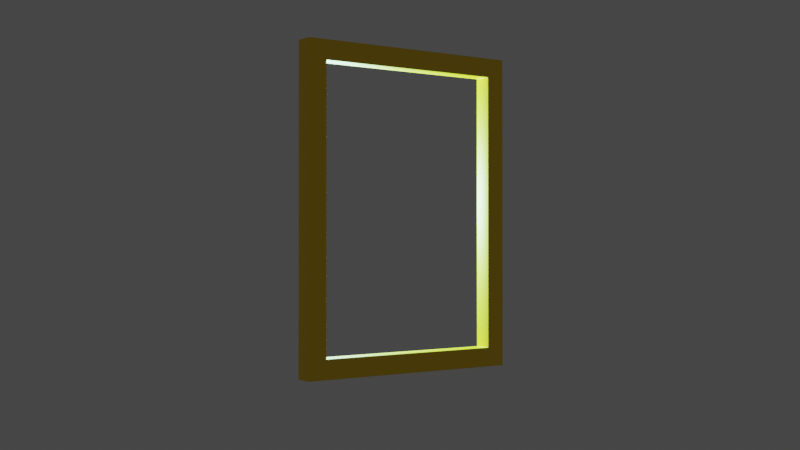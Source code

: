 # Source: ng_portal_02.blend  (saved by Blender 2.81.16; exported with 4.5.12 LTS)
import bpy
from mathutils import Matrix  # noqa: F401  (used for matrix-valued properties, if any)

bpy.ops.wm.read_factory_settings(use_empty=True)
scene = bpy.context.scene
scene.name = 'Scene'

# ---- collections
col_collection = bpy.data.collections.new('Collection'); scene.collection.children.link(col_collection)
col_collection_2 = bpy.data.collections.new('Collection 2'); scene.collection.children.link(col_collection_2)

# ---- images (referenced by path relative to the original .blend; pixels are not part of the script)
import os
ASSET_DIR = os.environ.get("B2B_ASSET_DIR", "")  # directory of the original .blend (textures are referenced by path, not embedded)
HERE = os.path.dirname(os.path.abspath(__file__))  # packed textures are extracted next to this script under _unpacked/

def load_image(name, relpath, width, height, colorspace="sRGB"):
    """Load a texture the original file referenced (path relative to the .blend, or extracted next to this script)."""
    p = next((c for c in (os.path.join(HERE, relpath), os.path.join(ASSET_DIR, relpath)) if relpath and os.path.exists(c)), "")
    if p:
        img = bpy.data.images.load(p, check_existing=True)
        img.name = name
    else:  # same state as the original file: an image datablock whose file is absent (Cycles renders it pink)
        img = bpy.data.images.new(name, width, height)
        img.source = "FILE"
        img.filepath = "//" + (relpath or name)
    img.colorspace_settings.name = colorspace
    return img
img_cabo_girao12_jpg = load_image('cabo-girao12.jpg', 'cabo-girao12.jpg', 1024, 1024, 'sRGB')
img_cabo_girao22_jpg = load_image('cabo-girao22.jpg', 'cabo-girao22.jpg', 1024, 1024, 'sRGB')
img_cabo_girao11_jpg = load_image('cabo-girao11.jpg', 'cabo-girao11.jpg', 1024, 1024, 'sRGB')
img_cabo_girao21_jpg = load_image('cabo-girao21.jpg', 'cabo-girao21.jpg', 1024, 1024, 'sRGB')

# ---- materials (node trees are filled in below, after node groups)
mat_12 = bpy.data.materials.new('12')
mat_12.use_transparent_shadow = False
mat_border = bpy.data.materials.new('border')
mat_border.use_transparent_shadow = False
mat_22 = bpy.data.materials.new('22')
mat_22.use_transparent_shadow = False
mat_11 = bpy.data.materials.new('11')
mat_11.use_transparent_shadow = False
mat_21 = bpy.data.materials.new('21')
mat_21.use_transparent_shadow = False

# ---- node groups
ng_auto_smooth = bpy.data.node_groups.new('Auto Smooth', 'GeometryNodeTree')
_s = ng_auto_smooth.interface.new_socket(name='Geometry', in_out='OUTPUT', socket_type='NodeSocketGeometry')
_s = ng_auto_smooth.interface.new_socket(name='Geometry', in_out='INPUT', socket_type='NodeSocketGeometry')
_s = ng_auto_smooth.interface.new_socket(name='Angle', in_out='INPUT', socket_type='NodeSocketFloat')
_s.subtype = 'ANGLE'
_s.min_value = 0.0
_s.max_value = 3.142
ng_auto_smooth.is_modifier = True
_N = ng_auto_smooth.nodes; _L = ng_auto_smooth.links
n0 = _N.new('NodeGroupOutput'); n0.name = 'Group Output'; n0.location = (480, -100)
n1 = _N.new('NodeGroupInput'); n1.name = 'Group Input'; n1.location = (-420, -300)
n2 = _N.new('NodeGroupInput'); n2.name = 'Group Input.001'; n2.location = (-60, -100)
n3 = _N.new('GeometryNodeSetShadeSmooth'); n3.name = 'Set Shade Smooth'; n3.location = (120, -100)
n3.domain = 'EDGE'
n4 = _N.new('GeometryNodeSetShadeSmooth'); n4.name = 'Set Shade Smooth.001'; n4.location = (300, -100)
n5 = _N.new('GeometryNodeInputMeshEdgeAngle'); n5.name = 'Edge Angle'; n5.location = (-420, -220)
n6 = _N.new('GeometryNodeInputEdgeSmooth'); n6.name = 'Is Edge Smooth'; n6.location = (-60, -160)
n7 = _N.new('GeometryNodeInputShadeSmooth'); n7.name = 'Is Face Smooth'; n7.location = (-240, -340)
n8 = _N.new('FunctionNodeBooleanMath'); n8.name = 'Boolean Math'; n8.location = (-60, -220)
n9 = _N.new('FunctionNodeCompare'); n9.name = 'Compare'; n9.location = (-240, -180)
n9.operation = 'LESS_EQUAL'
_L.new(n5.outputs[0], n9.inputs[0])
_L.new(n4.outputs[0], n0.inputs[0])
_L.new(n1.outputs[1], n9.inputs[1])
_L.new(n9.outputs[0], n8.inputs[0])
_L.new(n7.outputs[0], n8.inputs[1])
_L.new(n2.outputs[0], n3.inputs[0])
_L.new(n6.outputs[0], n3.inputs[1])
_L.new(n3.outputs[0], n4.inputs[0])
_L.new(n8.outputs[0], n3.inputs[2])
n0.is_active_output = True

# ---- material node trees
mat_12.use_nodes = True; mat_12.node_tree.nodes.clear()
_N = mat_12.node_tree.nodes; _L = mat_12.node_tree.links
n0 = _N.new('ShaderNodeOutputMaterial'); n0.name = 'Material Output'; n0.location = (300, 300)
n1 = _N.new('ShaderNodeBsdfPrincipled'); n1.name = 'Principled BSDF'; n1.location = (-40, 292)
n1.distribution = 'GGX'
n1.subsurface_method = 'BURLEY'
n1.inputs[3].default_value = 1.45
n1.inputs[27].default_value = (0.0, 0.0, 0.0, 1.0)
n1.inputs[28].default_value = 1.0
n2 = _N.new('ShaderNodeTexImage'); n2.name = 'Image Texture'; n2.location = (-599, 219)
n2.width = 306
n2.image = img_cabo_girao12_jpg
_L.new(n1.outputs[0], n0.inputs[0])
_L.new(n2.outputs[0], n1.inputs[0])
n0.is_active_output = True
mat_border.use_nodes = True; mat_border.node_tree.nodes.clear()
_N = mat_border.node_tree.nodes; _L = mat_border.node_tree.links
n0 = _N.new('ShaderNodeOutputMaterial'); n0.name = 'Material Output'; n0.location = (300, 300)
n1 = _N.new('ShaderNodeBsdfPrincipled'); n1.name = 'Principled BSDF'; n1.location = (10, 300)
n1.distribution = 'GGX'
n1.subsurface_method = 'BURLEY'
n1.inputs[0].default_value = (1.0, 0.6654, 0.01161, 1.0)
n1.inputs[3].default_value = 1.45
n1.inputs[27].default_value = (0.0, 0.0, 0.0, 1.0)
n1.inputs[28].default_value = 1.0
_L.new(n1.outputs[0], n0.inputs[0])
n0.is_active_output = True
mat_22.use_nodes = True; mat_22.node_tree.nodes.clear()
_N = mat_22.node_tree.nodes; _L = mat_22.node_tree.links
n0 = _N.new('ShaderNodeOutputMaterial'); n0.name = 'Material Output'; n0.location = (300, 300)
n1 = _N.new('ShaderNodeBsdfPrincipled'); n1.name = 'Principled BSDF'; n1.location = (-40, 292)
n1.distribution = 'GGX'
n1.subsurface_method = 'BURLEY'
n1.inputs[3].default_value = 1.45
n1.inputs[27].default_value = (0.0, 0.0, 0.0, 1.0)
n1.inputs[28].default_value = 1.0
n2 = _N.new('ShaderNodeTexImage'); n2.name = 'Image Texture'; n2.location = (-497, 225)
n2.image = img_cabo_girao22_jpg
_L.new(n1.outputs[0], n0.inputs[0])
_L.new(n2.outputs[0], n1.inputs[0])
n0.is_active_output = True
mat_11.use_nodes = True; mat_11.node_tree.nodes.clear()
_N = mat_11.node_tree.nodes; _L = mat_11.node_tree.links
n0 = _N.new('ShaderNodeOutputMaterial'); n0.name = 'Material Output'; n0.location = (300, 300)
n1 = _N.new('ShaderNodeBsdfPrincipled'); n1.name = 'Principled BSDF'; n1.location = (-40, 292)
n1.distribution = 'GGX'
n1.subsurface_method = 'BURLEY'
n1.inputs[3].default_value = 1.45
n1.inputs[27].default_value = (0.0, 0.0, 0.0, 1.0)
n1.inputs[28].default_value = 1.0
n2 = _N.new('ShaderNodeTexImage'); n2.name = 'Image Texture'; n2.location = (-530, 189)
n2.label = 'cabo-girao11.jpg'
n2.hide = True
n2.image = img_cabo_girao11_jpg
n3 = _N.new('ShaderNodeTexCoord'); n3.name = 'Texture Coordinate'; n3.location = (-1030, 298)
n4 = _N.new('ShaderNodeMapping'); n4.name = 'Mapping'; n4.location = (-820, 315)
n4.width = 240
_L.new(n1.outputs[0], n0.inputs[0])
_L.new(n2.outputs[0], n1.inputs[0])
_L.new(n4.outputs[0], n2.inputs[0])
_L.new(n3.outputs[2], n4.inputs[0])
n0.is_active_output = True
mat_21.use_nodes = True; mat_21.node_tree.nodes.clear()
_N = mat_21.node_tree.nodes; _L = mat_21.node_tree.links
n0 = _N.new('ShaderNodeOutputMaterial'); n0.name = 'Material Output'; n0.location = (300, 300)
n1 = _N.new('ShaderNodeBsdfPrincipled'); n1.name = 'Principled BSDF'; n1.location = (-40, 292)
n1.distribution = 'GGX'
n1.subsurface_method = 'BURLEY'
n1.inputs[3].default_value = 1.45
n1.inputs[27].default_value = (0.0, 0.0, 0.0, 1.0)
n1.inputs[28].default_value = 1.0
n2 = _N.new('ShaderNodeTexImage'); n2.name = 'Image Texture'; n2.location = (-497, 225)
n2.image = img_cabo_girao21_jpg
_L.new(n1.outputs[0], n0.inputs[0])
_L.new(n2.outputs[0], n1.inputs[0])
n0.is_active_output = True

# ---- world
world_world = bpy.data.worlds.new('World'); scene.world = world_world
world_world.use_nodes = True; world_world.node_tree.nodes.clear()
_N = world_world.node_tree.nodes; _L = world_world.node_tree.links
n0 = _N.new('ShaderNodeOutputWorld'); n0.name = 'World Output'; n0.location = (300, 300)
n1 = _N.new('ShaderNodeBackground'); n1.name = 'Background'; n1.location = (10, 300)
n1.inputs[0].default_value = (0.05088, 0.05088, 0.05088, 1.0)
_L.new(n1.outputs[0], n0.inputs[0])
n0.is_active_output = True
world_world.color = (0.05088, 0.05088, 0.05088)
world_world.use_sun_shadow = False
world_world.sun_shadow_jitter_overblur = 0.0

# ---- cameras
cam_camera = bpy.data.cameras.new('Camera')

# ---- lights
light_point = bpy.data.lights.new('Point', 'POINT')
light_point.color = (0.4006, 0.943, 1.0)
light_point.transmission_factor = 0.0
light_point.energy = 444.8
light_point.shadow_soft_size = 0.25
light_point.shadow_maximum_resolution = 0.006
light_point.use_absolute_resolution = True

# ---- meshes
me_sphere = bpy.data.meshes.new('Sphere')
me_sphere.from_pydata([(0.0, 2.926, 14.71), (0.0, 5.74, 13.86), (0.0, 8.334, 12.47), (0.0, 10.61, 10.61), (0.0, 12.47, 8.334), (0.0, 13.86, 5.74), (0.0, 14.71, 2.926), (-3.456e-06, -8.344e-06, 15.0), (-2.926, -4.676e-06, 14.71), (-5.74, -4.229e-06, 13.86), (-8.334, -4.229e-06, 12.47), (-10.61, -2.776e-06, 10.61), (-12.47, -2.106e-06, 8.334), (-13.86, -4.788e-06, 5.74), (-14.71, -1.435e-06, 2.926), (-2.87, 0.5709, 14.71), (-5.63, 1.12, 13.86), (-8.173, 1.626, 12.47), (-10.4, 2.069, 10.61), (-12.23, 2.433, 8.334), (-13.59, 2.704, 5.74), (-14.43, 2.87, 2.926), (-2.704, 1.12, 14.71), (-5.303, 2.197, 13.86), (-7.699, 3.189, 12.47), (-9.799, 4.059, 10.61), (-11.52, 4.773, 8.334), (-12.8, 5.303, 5.74), (-13.59, 5.63, 2.926), (-2.433, 1.626, 14.71), (-4.773, 3.189, 13.86), (-6.929, 4.63, 12.47), (-8.819, 5.893, 10.61), (-10.37, 6.929, 8.334), (-11.52, 7.699, 5.74), (-12.23, 8.173, 2.926), (-2.069, 2.069, 14.71), (-4.059, 4.059, 13.86), (-5.893, 5.893, 12.47), (-7.5, 7.5, 10.61), (-8.819, 8.819, 8.334), (-9.799, 9.799, 5.74), (-10.4, 10.4, 2.926), (-1.626, 2.433, 14.71), (-3.189, 4.773, 13.86), (-4.63, 6.929, 12.47), (-5.893, 8.819, 10.61), (-6.929, 10.37, 8.334), (-7.699, 11.52, 5.74), (-8.173, 12.23, 2.926), (-1.12, 2.704, 14.71), (-2.197, 5.303, 13.86), (-3.189, 7.699, 12.47), (-4.059, 9.799, 10.61), (-4.773, 11.52, 8.334), (-5.303, 12.8, 5.74), (-5.63, 13.59, 2.926), (-0.5709, 2.87, 14.71), (-1.12, 5.63, 13.86), (-1.626, 8.173, 12.47), (-2.069, 10.4, 10.61), (-2.433, 12.23, 8.334), (-2.704, 13.59, 5.74), (-2.87, 14.43, 2.926), (-15.0, -2.106e-06, 1.132e-06), (-14.71, 2.926, 1.132e-06), (-13.86, 5.74, 1.132e-06), (-12.47, 8.334, 1.132e-06), (-10.61, 10.61, 1.132e-06), (-8.334, 12.47, 1.132e-06), (-5.74, 13.86, 1.132e-06), (-2.926, 14.71, 1.132e-06), (0.0, 15.0, 1.132e-06)], [], [(11, 18, 17, 10), (12, 19, 18, 11), (13, 20, 19, 12), (14, 21, 20, 13), (64, 65, 21, 14), (8, 15, 7), (9, 16, 15, 8), (10, 17, 16, 9), (65, 66, 28, 21), (15, 22, 7), (16, 23, 22, 15), (17, 24, 23, 16), (18, 25, 24, 17), (19, 26, 25, 18), (20, 27, 26, 19), (21, 28, 27, 20), (26, 33, 32, 25), (27, 34, 33, 26), (28, 35, 34, 27), (66, 67, 35, 28), (22, 29, 7), (23, 30, 29, 22), (24, 31, 30, 23), (25, 32, 31, 24), (29, 36, 7), (30, 37, 36, 29), (31, 38, 37, 30), (32, 39, 38, 31), (33, 40, 39, 32), (34, 41, 40, 33), (35, 42, 41, 34), (67, 68, 42, 35), (40, 47, 46, 39), (41, 48, 47, 40), (42, 49, 48, 41), (68, 69, 49, 42), (36, 43, 7), (37, 44, 43, 36), (38, 45, 44, 37), (39, 46, 45, 38), (44, 51, 50, 43), (45, 52, 51, 44), (46, 53, 52, 45), (47, 54, 53, 46), (48, 55, 54, 47), (49, 56, 55, 48), (69, 70, 56, 49), (43, 50, 7), (55, 62, 61, 54), (56, 63, 62, 55), (70, 71, 63, 56), (50, 57, 7), (51, 58, 57, 50), (52, 59, 58, 51), (53, 60, 59, 52), (54, 61, 60, 53), (58, 1, 0, 57), (59, 2, 1, 58), (60, 3, 2, 59), (61, 4, 3, 60), (62, 5, 4, 61), (63, 6, 5, 62), (71, 72, 6, 63), (57, 0, 7)])
me_sphere.polygons.foreach_set('use_smooth', [True] * 64)
_uv = me_sphere.uv_layers.new(name='UVMap')
_uv.uv.foreach_set('vector', [1.0, 0.5, 0.9375, 0.5, 0.9375, 0.625, 1.0, 0.625, 1.0, 0.375, 0.9375, 0.375, 0.9375, 0.5, 1.0, 0.5, 1.0, 0.25, 0.9375, 0.25, 0.9375, 0.375, 1.0, 0.375, 1.0, 0.125, 0.9375, 0.125, 0.9375, 0.25, 1.0, 0.25, 1.0, 0.0, 0.9375, 0.0, 0.9375, 0.125, 1.0, 0.125, 1.0, 0.875, 0.9375, 0.875, 0.9688, 1.0, 1.0, 0.75, 0.9375, 0.75, 0.9375, 0.875, 1.0, 0.875, 1.0, 0.625, 0.9375, 0.625, 0.9375, 0.75, 1.0, 0.75, 0.9375, 0.0, 0.875, 0.0, 0.875, 0.125, 0.9375, 0.125, 0.9375, 0.875, 0.875, 0.875, 0.9063, 1.0, 0.9375, 0.75, 0.875, 0.75, 0.875, 0.875, 0.9375, 0.875, 0.9375, 0.625, 0.875, 0.625, 0.875, 0.75, 0.9375, 0.75, 0.9375, 0.5, 0.875, 0.5, 0.875, 0.625, 0.9375, 0.625, 0.9375, 0.375, 0.875, 0.375, 0.875, 0.5, 0.9375, 0.5, 0.9375, 0.25, 0.875, 0.25, 0.875, 0.375, 0.9375, 0.375, 0.9375, 0.125, 0.875, 0.125, 0.875, 0.25, 0.9375, 0.25, 0.875, 0.375, 0.8125, 0.375, 0.8125, 0.5, 0.875, 0.5, 0.875, 0.25, 0.8125, 0.25, 0.8125, 0.375, 0.875, 0.375, 0.875, 0.125, 0.8125, 0.125, 0.8125, 0.25, 0.875, 0.25, 0.875, 0.0, 0.8125, 0.0, 0.8125, 0.125, 0.875, 0.125, 0.875, 0.875, 0.8125, 0.875, 0.8438, 1.0, 0.875, 0.75, 0.8125, 0.75, 0.8125, 0.875, 0.875, 0.875, 0.875, 0.625, 0.8125, 0.625, 0.8125, 0.75, 0.875, 0.75, 0.875, 0.5, 0.8125, 0.5, 0.8125, 0.625, 0.875, 0.625, 0.8125, 0.875, 0.75, 0.875, 0.7813, 1.0, 0.8125, 0.75, 0.75, 0.75, 0.75, 0.875, 0.8125, 0.875, 0.8125, 0.625, 0.75, 0.625, 0.75, 0.75, 0.8125, 0.75, 0.8125, 0.5, 0.75, 0.5, 0.75, 0.625, 0.8125, 0.625, 0.8125, 0.375, 0.75, 0.375, 0.75, 0.5, 0.8125, 0.5, 0.8125, 0.25, 0.75, 0.25, 0.75, 0.375, 0.8125, 0.375, 0.8125, 0.125, 0.75, 0.125, 0.75, 0.25, 0.8125, 0.25, 0.8125, 0.0, 0.75, 0.0, 0.75, 0.125, 0.8125, 0.125, 0.75, 0.375, 0.6875, 0.375, 0.6875, 0.5, 0.75, 0.5, 0.75, 0.25, 0.6875, 0.25, 0.6875, 0.375, 0.75, 0.375, 0.75, 0.125, 0.6875, 0.125, 0.6875, 0.25, 0.75, 0.25, 0.75, 0.0, 0.6875, 0.0, 0.6875, 0.125, 0.75, 0.125, 0.75, 0.875, 0.6875, 0.875, 0.7188, 1.0, 0.75, 0.75, 0.6875, 0.75, 0.6875, 0.875, 0.75, 0.875, 0.75, 0.625, 0.6875, 0.625, 0.6875, 0.75, 0.75, 0.75, 0.75, 0.5, 0.6875, 0.5, 0.6875, 0.625, 0.75, 0.625, 0.6875, 0.75, 0.625, 0.75, 0.625, 0.875, 0.6875, 0.875, 0.6875, 0.625, 0.625, 0.625, 0.625, 0.75, 0.6875, 0.75, 0.6875, 0.5, 0.625, 0.5, 0.625, 0.625, 0.6875, 0.625, 0.6875, 0.375, 0.625, 0.375, 0.625, 0.5, 0.6875, 0.5, 0.6875, 0.25, 0.625, 0.25, 0.625, 0.375, 0.6875, 0.375, 0.6875, 0.125, 0.625, 0.125, 0.625, 0.25, 0.6875, 0.25, 0.6875, 0.0, 0.625, 0.0, 0.625, 0.125, 0.6875, 0.125, 0.6875, 0.875, 0.625, 0.875, 0.6563, 1.0, 0.625, 0.25, 0.5625, 0.25, 0.5625, 0.375, 0.625, 0.375, 0.625, 0.125, 0.5625, 0.125, 0.5625, 0.25, 0.625, 0.25, 0.625, 0.0, 0.5625, 0.0, 0.5625, 0.125, 0.625, 0.125, 0.625, 0.875, 0.5625, 0.875, 0.5938, 1.0, 0.625, 0.75, 0.5625, 0.75, 0.5625, 0.875, 0.625, 0.875, 0.625, 0.625, 0.5625, 0.625, 0.5625, 0.75, 0.625, 0.75, 0.625, 0.5, 0.5625, 0.5, 0.5625, 0.625, 0.625, 0.625, 0.625, 0.375, 0.5625, 0.375, 0.5625, 0.5, 0.625, 0.5, 0.5625, 0.75, 0.5, 0.75, 0.5, 0.875, 0.5625, 0.875, 0.5625, 0.625, 0.5, 0.625, 0.5, 0.75, 0.5625, 0.75, 0.5625, 0.5, 0.5, 0.5, 0.5, 0.625, 0.5625, 0.625, 0.5625, 0.375, 0.5, 0.375, 0.5, 0.5, 0.5625, 0.5, 0.5625, 0.25, 0.5, 0.25, 0.5, 0.375, 0.5625, 0.375, 0.5625, 0.125, 0.5, 0.125, 0.5, 0.25, 0.5625, 0.25, 0.5625, 0.0, 0.5, 0.0, 0.5, 0.125, 0.5625, 0.125, 0.5625, 0.875, 0.5, 0.875, 0.5313, 1.0])
me_sphere.materials.append(mat_12)
me_sphere.use_remesh_fix_poles = True
me_sphere.use_remesh_preserve_attributes = False
me_sphere.use_mirror_vertex_groups = False
me_sphere.update()
me_cube_000 = bpy.data.meshes.new('Cube.000')
me_cube_000.from_pydata([(-0.7344, 0.002292, 0.104), (-0.7344, 0.002292, 2.095), (0.7344, 0.002292, 0.104), (0.7344, 0.002292, 2.095), (-0.7344, -6.054, 0.104), (-0.7344, -6.054, 2.095), (0.7344, -6.054, 0.104), (0.7344, -6.054, 2.095)], [], [(2, 0, 4, 6), (1, 5, 4, 0), (1, 3, 7, 5), (2, 6, 7, 3), (4, 5, 7, 6)])
_uv = me_cube_000.uv_layers.new(name='UVMap')
_uv.uv.foreach_set('vector', [0.0, 0.0, 0.0, 0.0, 0.0, 0.0, 0.0, 0.0, 0.0, 0.0, 0.0, 0.0, 0.0, 0.0, 0.0, 0.0, 0.0, 0.0, 0.0, 0.0, 0.0, 0.0, 0.0, 0.0, 0.0, 0.0, 0.0, 0.0, 0.0, 0.0, 0.0, 0.0, 0.0, 0.0, 0.0, 0.0, 0.0, 0.0, 0.0, 0.0])
me_cube_000.materials.append(mat_border)
me_cube_000.use_remesh_fix_poles = True
me_cube_000.use_remesh_preserve_attributes = False
me_cube_000.use_mirror_vertex_groups = False
me_cube_000.update()
me_sphere_001 = bpy.data.meshes.new('Sphere.001')
me_sphere_001.from_pydata([(0.0, 15.0, 1.132e-06), (-2.926, 14.71, 1.132e-06), (0.0, 14.71, -2.926), (-2.87, 14.43, -2.926), (9.535e-07, 13.86, -5.74), (-2.704, 13.59, -5.74), (4.083e-06, 12.47, -8.334), (-2.433, 12.23, -8.334), (2.295e-06, 10.61, -10.61), (-2.069, 10.4, -10.61), (0.0, 8.334, -12.47), (-1.626, 8.173, -12.47), (1.177e-06, 5.74, -13.86), (-1.12, 5.63, -13.86), (2.271e-07, 2.926, -14.71), (-0.5709, 2.87, -14.71), (0.0, -4.888e-06, -15.0), (-2.87, 0.5709, -14.71), (-2.704, 1.12, -14.71), (-2.433, 1.626, -14.71), (-2.069, 2.069, -14.71), (-1.626, 2.433, -14.71), (-1.12, 2.704, -14.71), (-2.926, -4.732e-06, -14.71), (-5.74, -3.782e-06, -13.86), (-5.63, 1.12, -13.86), (-8.334, -3.894e-06, -12.47), (-8.173, 1.626, -12.47), (-10.61, -2.776e-06, -10.61), (-10.4, 2.069, -10.61), (-12.47, -2.106e-06, -8.334), (-12.23, 2.433, -8.334), (-13.86, -4.788e-06, -5.74), (-13.59, 2.704, -5.74), (-14.71, -1.435e-06, -2.926), (-14.43, 2.87, -2.926), (-15.0, -2.106e-06, 1.132e-06), (-14.71, 2.926, 1.132e-06), (-13.86, 5.74, 1.132e-06), (-13.59, 5.63, -2.926), (-12.47, 8.334, 1.132e-06), (-12.23, 8.173, -2.926), (-10.61, 10.61, 1.132e-06), (-10.4, 10.4, -2.926), (-8.334, 12.47, 1.132e-06), (-8.173, 12.23, -2.926), (-5.74, 13.86, 1.132e-06), (-5.63, 13.59, -2.926), (-5.303, 12.8, -5.74), (-4.773, 11.52, -8.334), (-7.699, 11.52, -5.74), (-6.929, 10.37, -8.334), (-9.799, 9.799, -5.74), (-8.819, 8.819, -8.334), (-11.52, 7.699, -5.74), (-10.37, 6.929, -8.334), (-12.8, 5.303, -5.74), (-11.52, 4.773, -8.334), (-9.799, 4.059, -10.61), (-7.699, 3.189, -12.47), (-8.819, 5.893, -10.61), (-6.929, 4.63, -12.47), (-7.5, 7.5, -10.61), (-5.893, 5.893, -12.47), (-5.893, 8.819, -10.61), (-4.63, 6.929, -12.47), (-4.059, 9.799, -10.61), (-3.189, 7.699, -12.47), (-2.197, 5.303, -13.86), (-3.189, 4.773, -13.86), (-4.059, 4.059, -13.86), (-4.773, 3.189, -13.86), (-5.303, 2.197, -13.86)], [], [(3, 2, 0, 1), (5, 4, 2, 3), (7, 6, 4, 5), (9, 8, 6, 7), (11, 10, 8, 9), (13, 12, 10, 11), (15, 14, 12, 13), (16, 14, 15), (16, 18, 17), (16, 17, 23), (16, 19, 18), (16, 20, 19), (16, 21, 20), (16, 22, 21), (16, 15, 22), (23, 17, 25, 24), (24, 25, 27, 26), (26, 27, 29, 28), (28, 29, 31, 30), (30, 31, 33, 32), (32, 33, 35, 34), (34, 35, 37, 36), (35, 39, 38, 37), (39, 41, 40, 38), (41, 43, 42, 40), (43, 45, 44, 42), (45, 47, 46, 44), (47, 3, 1, 46), (48, 5, 3, 47), (50, 48, 47, 45), (49, 7, 5, 48), (51, 49, 48, 50), (52, 50, 45, 43), (53, 51, 50, 52), (54, 52, 43, 41), (55, 53, 52, 54), (56, 54, 41, 39), (57, 55, 54, 56), (33, 56, 39, 35), (31, 57, 56, 33), (58, 60, 55, 57), (29, 58, 57, 31), (59, 61, 60, 58), (27, 59, 58, 29), (60, 62, 53, 55), (61, 63, 62, 60), (62, 64, 51, 53), (63, 65, 64, 62), (64, 66, 49, 51), (65, 67, 66, 64), (66, 9, 7, 49), (67, 11, 9, 66), (68, 13, 11, 67), (69, 68, 67, 65), (22, 15, 13, 68), (21, 22, 68, 69), (70, 69, 65, 63), (20, 21, 69, 70), (71, 70, 63, 61), (19, 20, 70, 71), (72, 71, 61, 59), (18, 19, 71, 72), (25, 72, 59, 27), (17, 18, 72, 25)])
me_sphere_001.polygons.foreach_set('use_smooth', [True] * 64)
_uv = me_sphere_001.uv_layers.new(name='UVMap')
_uv.uv.foreach_set('vector', [0.5625, 0.875, 0.5, 0.875, 0.5, 1.0, 0.5625, 1.0, 0.5625, 0.75, 0.5, 0.75, 0.5, 0.875, 0.5625, 0.875, 0.5625, 0.625, 0.5, 0.625, 0.5, 0.75, 0.5625, 0.75, 0.5625, 0.5, 0.5, 0.5, 0.5, 0.625, 0.5625, 0.625, 0.5625, 0.375, 0.5, 0.375, 0.5, 0.5, 0.5625, 0.5, 0.5625, 0.25, 0.5, 0.25, 0.5, 0.375, 0.5625, 0.375, 0.5625, 0.125, 0.5, 0.125, 0.5, 0.25, 0.5625, 0.25, 0.5312, 0.0, 0.5, 0.125, 0.5625, 0.125, 0.9063, 0.0, 0.875, 0.125, 0.9375, 0.125, 0.9688, 0.0, 0.9375, 0.125, 1.0, 0.125, 0.8438, 0.0, 0.8125, 0.125, 0.875, 0.125, 0.7813, 0.0, 0.75, 0.125, 0.8125, 0.125, 0.7188, 0.0, 0.6875, 0.125, 0.75, 0.125, 0.6563, 0.0, 0.625, 0.125, 0.6875, 0.125, 0.5938, 0.0, 0.5625, 0.125, 0.625, 0.125, 1.0, 0.125, 0.9375, 0.125, 0.9375, 0.25, 1.0, 0.25, 1.0, 0.25, 0.9375, 0.25, 0.9375, 0.375, 1.0, 0.375, 1.0, 0.375, 0.9375, 0.375, 0.9375, 0.5, 1.0, 0.5, 1.0, 0.5, 0.9375, 0.5, 0.9375, 0.625, 1.0, 0.625, 1.0, 0.625, 0.9375, 0.625, 0.9375, 0.75, 1.0, 0.75, 1.0, 0.75, 0.9375, 0.75, 0.9375, 0.875, 1.0, 0.875, 1.0, 0.875, 0.9375, 0.875, 0.9375, 1.0, 1.0, 1.0, 0.9375, 0.875, 0.875, 0.875, 0.875, 1.0, 0.9375, 1.0, 0.875, 0.875, 0.8125, 0.875, 0.8125, 1.0, 0.875, 1.0, 0.8125, 0.875, 0.75, 0.875, 0.75, 1.0, 0.8125, 1.0, 0.75, 0.875, 0.6875, 0.875, 0.6875, 1.0, 0.75, 1.0, 0.6875, 0.875, 0.625, 0.875, 0.625, 1.0, 0.6875, 1.0, 0.625, 0.875, 0.5625, 0.875, 0.5625, 1.0, 0.625, 1.0, 0.625, 0.75, 0.5625, 0.75, 0.5625, 0.875, 0.625, 0.875, 0.6875, 0.75, 0.625, 0.75, 0.625, 0.875, 0.6875, 0.875, 0.625, 0.625, 0.5625, 0.625, 0.5625, 0.75, 0.625, 0.75, 0.6875, 0.625, 0.625, 0.625, 0.625, 0.75, 0.6875, 0.75, 0.75, 0.75, 0.6875, 0.75, 0.6875, 0.875, 0.75, 0.875, 0.75, 0.625, 0.6875, 0.625, 0.6875, 0.75, 0.75, 0.75, 0.8125, 0.75, 0.75, 0.75, 0.75, 0.875, 0.8125, 0.875, 0.8125, 0.625, 0.75, 0.625, 0.75, 0.75, 0.8125, 0.75, 0.875, 0.75, 0.8125, 0.75, 0.8125, 0.875, 0.875, 0.875, 0.875, 0.625, 0.8125, 0.625, 0.8125, 0.75, 0.875, 0.75, 0.9375, 0.75, 0.875, 0.75, 0.875, 0.875, 0.9375, 0.875, 0.9375, 0.625, 0.875, 0.625, 0.875, 0.75, 0.9375, 0.75, 0.875, 0.5, 0.8125, 0.5, 0.8125, 0.625, 0.875, 0.625, 0.9375, 0.5, 0.875, 0.5, 0.875, 0.625, 0.9375, 0.625, 0.875, 0.375, 0.8125, 0.375, 0.8125, 0.5, 0.875, 0.5, 0.9375, 0.375, 0.875, 0.375, 0.875, 0.5, 0.9375, 0.5, 0.8125, 0.5, 0.75, 0.5, 0.75, 0.625, 0.8125, 0.625, 0.8125, 0.375, 0.75, 0.375, 0.75, 0.5, 0.8125, 0.5, 0.75, 0.5, 0.6875, 0.5, 0.6875, 0.625, 0.75, 0.625, 0.75, 0.375, 0.6875, 0.375, 0.6875, 0.5, 0.75, 0.5, 0.6875, 0.5, 0.625, 0.5, 0.625, 0.625, 0.6875, 0.625, 0.6875, 0.375, 0.625, 0.375, 0.625, 0.5, 0.6875, 0.5, 0.625, 0.5, 0.5625, 0.5, 0.5625, 0.625, 0.625, 0.625, 0.625, 0.375, 0.5625, 0.375, 0.5625, 0.5, 0.625, 0.5, 0.625, 0.25, 0.5625, 0.25, 0.5625, 0.375, 0.625, 0.375, 0.6875, 0.25, 0.625, 0.25, 0.625, 0.375, 0.6875, 0.375, 0.625, 0.125, 0.5625, 0.125, 0.5625, 0.25, 0.625, 0.25, 0.6875, 0.125, 0.625, 0.125, 0.625, 0.25, 0.6875, 0.25, 0.75, 0.25, 0.6875, 0.25, 0.6875, 0.375, 0.75, 0.375, 0.75, 0.125, 0.6875, 0.125, 0.6875, 0.25, 0.75, 0.25, 0.8125, 0.25, 0.75, 0.25, 0.75, 0.375, 0.8125, 0.375, 0.8125, 0.125, 0.75, 0.125, 0.75, 0.25, 0.8125, 0.25, 0.875, 0.25, 0.8125, 0.25, 0.8125, 0.375, 0.875, 0.375, 0.875, 0.125, 0.8125, 0.125, 0.8125, 0.25, 0.875, 0.25, 0.9375, 0.25, 0.875, 0.25, 0.875, 0.375, 0.9375, 0.375, 0.9375, 0.125, 0.875, 0.125, 0.875, 0.25, 0.9375, 0.25])
me_sphere_001.materials.append(mat_22)
me_sphere_001.use_remesh_fix_poles = True
me_sphere_001.use_remesh_preserve_attributes = False
me_sphere_001.use_mirror_vertex_groups = False
me_sphere_001.update()
me_sphere_002 = bpy.data.meshes.new('Sphere.002')
me_sphere_002.from_pydata([(0.5709, 2.87, 14.71), (1.12, 5.63, 13.86), (0.0, 2.926, 14.71), (1.12, 2.704, 14.71), (-3.456e-06, -8.344e-06, 15.0), (2.197, 5.303, 13.86), (1.626, 2.433, 14.71), (-3.456e-06, -8.344e-06, 15.0), (2.926, -4.9e-06, 14.71), (2.87, 0.5709, 14.71), (2.704, 1.12, 14.71), (2.433, 1.626, 14.71), (2.069, 2.069, 14.71), (4.059, 4.059, 13.86), (5.893, 5.893, 12.47), (3.189, 4.773, 13.86), (4.773, 3.189, 13.86), (6.929, 4.63, 12.47), (5.303, 2.197, 13.86), (7.699, 3.189, 12.47), (5.63, 1.12, 13.86), (8.173, 1.626, 12.47), (5.74, -4.788e-06, 13.86), (8.334, -4.676e-06, 12.47), (10.61, -4.788e-06, 10.61), (12.47, -5.011e-06, 8.334), (10.4, 2.069, 10.61), (12.23, 2.433, 8.334), (9.799, 4.059, 10.61), (11.52, 4.773, 8.334), (8.819, 5.893, 10.61), (10.37, 6.929, 8.334), (7.5, 7.5, 10.61), (8.819, 8.819, 8.334), (5.893, 8.819, 10.61), (4.63, 6.929, 12.47), (6.929, 10.37, 8.334), (4.059, 9.799, 10.61), (3.189, 7.699, 12.47), (4.773, 11.52, 8.334), (2.069, 10.4, 10.61), (1.626, 8.173, 12.47), (2.433, 12.23, 8.334), (0.0, 10.61, 10.61), (0.0, 12.47, 8.334), (0.0, 8.334, 12.47), (0.0, 5.74, 13.86), (0.0, 13.86, 5.74), (0.0, 14.71, 2.926), (2.704, 13.59, 5.74), (2.87, 14.43, 2.926), (5.303, 12.8, 5.74), (5.63, 13.59, 2.926), (7.699, 11.52, 5.74), (8.173, 12.23, 2.926), (9.799, 9.799, 5.74), (10.4, 10.4, 2.926), (11.52, 7.699, 5.74), (12.23, 8.173, 2.926), (12.8, 5.303, 5.74), (13.59, 5.63, 2.926), (13.59, 2.704, 5.74), (14.43, 2.87, 2.926), (13.86, -4.117e-06, 5.74), (14.71, -5.905e-06, 2.926), (15.0, -5.682e-06, 1.132e-06), (14.71, 2.926, 1.132e-06), (13.86, 5.74, 1.132e-06), (12.47, 8.334, 1.132e-06), (10.61, 10.61, 1.132e-06), (8.334, 12.47, 1.132e-06), (5.74, 13.86, 1.132e-06), (2.926, 14.71, 1.132e-06), (0.0, 15.0, 1.132e-06)], [], [(1, 5, 3, 0), (46, 1, 0, 2), (2, 0, 4), (0, 3, 4), (5, 15, 6, 3), (3, 6, 7), (9, 8, 7), (10, 9, 7), (11, 10, 7), (12, 11, 7), (6, 12, 7), (13, 16, 11, 12), (15, 13, 12, 6), (14, 17, 16, 13), (35, 14, 13, 15), (16, 18, 10, 11), (17, 19, 18, 16), (18, 20, 9, 10), (19, 21, 20, 18), (20, 22, 8, 9), (21, 23, 22, 20), (26, 24, 23, 21), (27, 25, 24, 26), (28, 26, 21, 19), (29, 27, 26, 28), (30, 28, 19, 17), (31, 29, 28, 30), (32, 30, 17, 14), (33, 31, 30, 32), (34, 32, 14, 35), (36, 33, 32, 34), (37, 34, 35, 38), (39, 36, 34, 37), (40, 37, 38, 41), (42, 39, 37, 40), (43, 40, 41, 45), (44, 42, 40, 43), (45, 41, 1, 46), (47, 49, 42, 44), (48, 50, 49, 47), (49, 51, 39, 42), (50, 52, 51, 49), (51, 53, 36, 39), (52, 54, 53, 51), (53, 55, 33, 36), (54, 56, 55, 53), (55, 57, 31, 33), (56, 58, 57, 55), (57, 59, 29, 31), (58, 60, 59, 57), (59, 61, 27, 29), (60, 62, 61, 59), (61, 63, 25, 27), (62, 64, 63, 61), (66, 65, 64, 62), (67, 66, 62, 60), (68, 67, 60, 58), (69, 68, 58, 56), (70, 69, 56, 54), (71, 70, 54, 52), (72, 71, 52, 50), (73, 72, 50, 48), (41, 38, 5, 1), (38, 35, 15, 5)])
me_sphere_002.polygons.foreach_set('use_smooth', [True] * 64)
_uv = me_sphere_002.uv_layers.new(name='UVMap')
_uv.uv.foreach_set('vector', [0.4375, 0.75, 0.375, 0.75, 0.375, 0.875, 0.4375, 0.875, 0.5, 0.75, 0.4375, 0.75, 0.4375, 0.875, 0.5, 0.875, 0.5, 0.875, 0.4375, 0.875, 0.4687, 1.0, 0.4375, 0.875, 0.375, 0.875, 0.4062, 1.0, 0.375, 0.75, 0.3125, 0.75, 0.3125, 0.875, 0.375, 0.875, 0.375, 0.875, 0.3125, 0.875, 0.3437, 1.0, 0.0625, 0.875, -7.153e-07, 0.875, 0.03125, 1.0, 0.125, 0.875, 0.0625, 0.875, 0.09375, 1.0, 0.1875, 0.875, 0.125, 0.875, 0.1562, 1.0, 0.25, 0.875, 0.1875, 0.875, 0.2187, 1.0, 0.3125, 0.875, 0.25, 0.875, 0.2812, 1.0, 0.25, 0.75, 0.1875, 0.75, 0.1875, 0.875, 0.25, 0.875, 0.3125, 0.75, 0.25, 0.75, 0.25, 0.875, 0.3125, 0.875, 0.25, 0.625, 0.1875, 0.625, 0.1875, 0.75, 0.25, 0.75, 0.3125, 0.625, 0.25, 0.625, 0.25, 0.75, 0.3125, 0.75, 0.1875, 0.75, 0.125, 0.75, 0.125, 0.875, 0.1875, 0.875, 0.1875, 0.625, 0.125, 0.625, 0.125, 0.75, 0.1875, 0.75, 0.125, 0.75, 0.0625, 0.75, 0.0625, 0.875, 0.125, 0.875, 0.125, 0.625, 0.0625, 0.625, 0.0625, 0.75, 0.125, 0.75, 0.0625, 0.75, -4.172e-07, 0.75, -7.153e-07, 0.875, 0.0625, 0.875, 0.0625, 0.625, -3.576e-07, 0.625, -4.172e-07, 0.75, 0.0625, 0.75, 0.0625, 0.5, -2.98e-07, 0.5, -3.576e-07, 0.625, 0.0625, 0.625, 0.0625, 0.375, -2.98e-07, 0.375, -2.98e-07, 0.5, 0.0625, 0.5, 0.125, 0.5, 0.0625, 0.5, 0.0625, 0.625, 0.125, 0.625, 0.125, 0.375, 0.0625, 0.375, 0.0625, 0.5, 0.125, 0.5, 0.1875, 0.5, 0.125, 0.5, 0.125, 0.625, 0.1875, 0.625, 0.1875, 0.375, 0.125, 0.375, 0.125, 0.5, 0.1875, 0.5, 0.25, 0.5, 0.1875, 0.5, 0.1875, 0.625, 0.25, 0.625, 0.25, 0.375, 0.1875, 0.375, 0.1875, 0.5, 0.25, 0.5, 0.3125, 0.5, 0.25, 0.5, 0.25, 0.625, 0.3125, 0.625, 0.3125, 0.375, 0.25, 0.375, 0.25, 0.5, 0.3125, 0.5, 0.375, 0.5, 0.3125, 0.5, 0.3125, 0.625, 0.375, 0.625, 0.375, 0.375, 0.3125, 0.375, 0.3125, 0.5, 0.375, 0.5, 0.4375, 0.5, 0.375, 0.5, 0.375, 0.625, 0.4375, 0.625, 0.4375, 0.375, 0.375, 0.375, 0.375, 0.5, 0.4375, 0.5, 0.5, 0.5, 0.4375, 0.5, 0.4375, 0.625, 0.5, 0.625, 0.5, 0.375, 0.4375, 0.375, 0.4375, 0.5, 0.5, 0.5, 0.5, 0.625, 0.4375, 0.625, 0.4375, 0.75, 0.5, 0.75, 0.5, 0.25, 0.4375, 0.25, 0.4375, 0.375, 0.5, 0.375, 0.5, 0.125, 0.4375, 0.125, 0.4375, 0.25, 0.5, 0.25, 0.4375, 0.25, 0.375, 0.25, 0.375, 0.375, 0.4375, 0.375, 0.4375, 0.125, 0.375, 0.125, 0.375, 0.25, 0.4375, 0.25, 0.375, 0.25, 0.3125, 0.25, 0.3125, 0.375, 0.375, 0.375, 0.375, 0.125, 0.3125, 0.125, 0.3125, 0.25, 0.375, 0.25, 0.3125, 0.25, 0.25, 0.25, 0.25, 0.375, 0.3125, 0.375, 0.3125, 0.125, 0.25, 0.125, 0.25, 0.25, 0.3125, 0.25, 0.25, 0.25, 0.1875, 0.25, 0.1875, 0.375, 0.25, 0.375, 0.25, 0.125, 0.1875, 0.125, 0.1875, 0.25, 0.25, 0.25, 0.1875, 0.25, 0.125, 0.25, 0.125, 0.375, 0.1875, 0.375, 0.1875, 0.125, 0.125, 0.125, 0.125, 0.25, 0.1875, 0.25, 0.125, 0.25, 0.0625, 0.25, 0.0625, 0.375, 0.125, 0.375, 0.125, 0.125, 0.0625, 0.125, 0.0625, 0.25, 0.125, 0.25, 0.0625, 0.25, -2.98e-07, 0.25, -2.98e-07, 0.375, 0.0625, 0.375, 0.0625, 0.125, -2.98e-07, 0.125, -2.98e-07, 0.25, 0.0625, 0.25, 0.0625, 0.0, -2.98e-07, 0.0, -2.98e-07, 0.125, 0.0625, 0.125, 0.125, 0.0, 0.0625, 0.0, 0.0625, 0.125, 0.125, 0.125, 0.1875, 0.0, 0.125, 0.0, 0.125, 0.125, 0.1875, 0.125, 0.25, 0.0, 0.1875, 0.0, 0.1875, 0.125, 0.25, 0.125, 0.3125, 0.0, 0.25, 0.0, 0.25, 0.125, 0.3125, 0.125, 0.375, 0.0, 0.3125, 0.0, 0.3125, 0.125, 0.375, 0.125, 0.4375, 0.0, 0.375, 0.0, 0.375, 0.125, 0.4375, 0.125, 0.5, 0.0, 0.4375, 0.0, 0.4375, 0.125, 0.5, 0.125, 0.4375, 0.625, 0.375, 0.625, 0.375, 0.75, 0.4375, 0.75, 0.375, 0.625, 0.3125, 0.625, 0.3125, 0.75, 0.375, 0.75])
me_sphere_002.materials.append(mat_12)
me_sphere_002.use_remesh_fix_poles = True
me_sphere_002.use_remesh_preserve_attributes = False
me_sphere_002.use_mirror_vertex_groups = False
me_sphere_002.update()
me_sphere_003 = bpy.data.meshes.new('Sphere.003')
me_sphere_003.from_pydata([(2.926, 14.71, 1.132e-06), (2.87, 14.43, -2.926), (0.0, 15.0, 1.132e-06), (5.74, 13.86, 1.132e-06), (5.63, 13.59, -2.926), (8.334, 12.47, 1.132e-06), (8.173, 12.23, -2.926), (10.61, 10.61, 1.132e-06), (10.4, 10.4, -2.926), (12.47, 8.334, 1.132e-06), (12.23, 8.173, -2.926), (13.86, 5.74, 1.132e-06), (13.59, 5.63, -2.926), (14.71, 2.926, 1.132e-06), (14.43, 2.87, -2.926), (15.0, -5.682e-06, 1.132e-06), (14.71, -5.905e-06, -2.926), (13.86, -3.447e-06, -5.74), (12.47, -5.011e-06, -8.334), (13.59, 2.704, -5.74), (12.23, 2.433, -8.334), (12.8, 5.303, -5.74), (11.52, 4.773, -8.334), (11.52, 7.699, -5.74), (10.37, 6.929, -8.334), (9.799, 9.799, -5.74), (8.819, 8.819, -8.334), (7.699, 11.52, -5.74), (6.929, 10.37, -8.334), (5.303, 12.8, -5.74), (4.773, 11.52, -8.334), (2.704, 13.59, -5.74), (2.433, 12.23, -8.334), (9.535e-07, 13.86, -5.74), (0.0, 14.71, -2.926), (4.083e-06, 12.47, -8.334), (2.295e-06, 10.61, -10.61), (0.0, 8.334, -12.47), (2.069, 10.4, -10.61), (1.626, 8.173, -12.47), (4.059, 9.799, -10.61), (3.189, 7.699, -12.47), (5.893, 8.819, -10.61), (4.63, 6.929, -12.47), (7.5, 7.5, -10.61), (5.893, 5.893, -12.47), (8.819, 5.893, -10.61), (6.929, 4.63, -12.47), (9.799, 4.059, -10.61), (7.699, 3.189, -12.47), (10.4, 2.069, -10.61), (8.173, 1.626, -12.47), (10.61, -4.788e-06, -10.61), (8.334, -5.123e-06, -12.47), (5.74, -4.564e-06, -13.86), (2.926, -4.62e-06, -14.71), (5.63, 1.12, -13.86), (2.87, 0.5709, -14.71), (5.303, 2.197, -13.86), (2.704, 1.12, -14.71), (4.773, 3.189, -13.86), (2.433, 1.626, -14.71), (4.059, 4.059, -13.86), (2.069, 2.069, -14.71), (3.189, 4.773, -13.86), (1.626, 2.433, -14.71), (2.197, 5.303, -13.86), (1.12, 2.704, -14.71), (1.12, 5.63, -13.86), (0.5709, 2.87, -14.71), (1.177e-06, 5.74, -13.86), (2.271e-07, 2.926, -14.71), (0.0, -4.888e-06, -15.0), (0.0, -4.888e-06, -15.0)], [], [(1, 4, 3, 0), (34, 1, 0, 2), (4, 6, 5, 3), (6, 8, 7, 5), (8, 10, 9, 7), (10, 12, 11, 9), (12, 14, 13, 11), (14, 16, 15, 13), (19, 17, 16, 14), (20, 18, 17, 19), (21, 19, 14, 12), (22, 20, 19, 21), (23, 21, 12, 10), (24, 22, 21, 23), (25, 23, 10, 8), (26, 24, 23, 25), (27, 25, 8, 6), (28, 26, 25, 27), (29, 27, 6, 4), (30, 28, 27, 29), (31, 29, 4, 1), (32, 30, 29, 31), (33, 31, 1, 34), (35, 32, 31, 33), (36, 38, 32, 35), (37, 39, 38, 36), (38, 40, 30, 32), (39, 41, 40, 38), (40, 42, 28, 30), (41, 43, 42, 40), (42, 44, 26, 28), (43, 45, 44, 42), (44, 46, 24, 26), (45, 47, 46, 44), (46, 48, 22, 24), (47, 49, 48, 46), (48, 50, 20, 22), (49, 51, 50, 48), (50, 52, 18, 20), (51, 53, 52, 50), (56, 54, 53, 51), (57, 55, 54, 56), (58, 56, 51, 49), (59, 57, 56, 58), (60, 58, 49, 47), (61, 59, 58, 60), (62, 60, 47, 45), (63, 61, 60, 62), (64, 62, 45, 43), (65, 63, 62, 64), (66, 64, 43, 41), (67, 65, 64, 66), (68, 66, 41, 39), (69, 67, 66, 68), (70, 68, 39, 37), (71, 69, 68, 70), (72, 69, 71), (72, 67, 69), (73, 65, 67), (73, 55, 57), (73, 57, 59), (73, 59, 61), (73, 61, 63), (73, 63, 65)])
me_sphere_003.polygons.foreach_set('use_smooth', [True] * 64)
_uv = me_sphere_003.uv_layers.new(name='UVMap')
_uv.uv.foreach_set('vector', [0.4375, 0.875, 0.375, 0.875, 0.375, 1.0, 0.4375, 1.0, 0.5, 0.875, 0.4375, 0.875, 0.4375, 1.0, 0.5, 1.0, 0.375, 0.875, 0.3125, 0.875, 0.3125, 1.0, 0.375, 1.0, 0.3125, 0.875, 0.25, 0.875, 0.25, 1.0, 0.3125, 1.0, 0.25, 0.875, 0.1875, 0.875, 0.1875, 1.0, 0.25, 1.0, 0.1875, 0.875, 0.125, 0.875, 0.125, 1.0, 0.1875, 1.0, 0.125, 0.875, 0.0625, 0.875, 0.0625, 1.0, 0.125, 1.0, 0.0625, 0.875, -2.98e-07, 0.875, -2.98e-07, 1.0, 0.0625, 1.0, 0.0625, 0.75, -2.384e-07, 0.75, -2.98e-07, 0.875, 0.0625, 0.875, 0.0625, 0.625, -2.98e-07, 0.625, -2.384e-07, 0.75, 0.0625, 0.75, 0.125, 0.75, 0.0625, 0.75, 0.0625, 0.875, 0.125, 0.875, 0.125, 0.625, 0.0625, 0.625, 0.0625, 0.75, 0.125, 0.75, 0.1875, 0.75, 0.125, 0.75, 0.125, 0.875, 0.1875, 0.875, 0.1875, 0.625, 0.125, 0.625, 0.125, 0.75, 0.1875, 0.75, 0.25, 0.75, 0.1875, 0.75, 0.1875, 0.875, 0.25, 0.875, 0.25, 0.625, 0.1875, 0.625, 0.1875, 0.75, 0.25, 0.75, 0.3125, 0.75, 0.25, 0.75, 0.25, 0.875, 0.3125, 0.875, 0.3125, 0.625, 0.25, 0.625, 0.25, 0.75, 0.3125, 0.75, 0.375, 0.75, 0.3125, 0.75, 0.3125, 0.875, 0.375, 0.875, 0.375, 0.625, 0.3125, 0.625, 0.3125, 0.75, 0.375, 0.75, 0.4375, 0.75, 0.375, 0.75, 0.375, 0.875, 0.4375, 0.875, 0.4375, 0.625, 0.375, 0.625, 0.375, 0.75, 0.4375, 0.75, 0.5, 0.75, 0.4375, 0.75, 0.4375, 0.875, 0.5, 0.875, 0.5, 0.625, 0.4375, 0.625, 0.4375, 0.75, 0.5, 0.75, 0.5, 0.5, 0.4375, 0.5, 0.4375, 0.625, 0.5, 0.625, 0.5, 0.375, 0.4375, 0.375, 0.4375, 0.5, 0.5, 0.5, 0.4375, 0.5, 0.375, 0.5, 0.375, 0.625, 0.4375, 0.625, 0.4375, 0.375, 0.375, 0.375, 0.375, 0.5, 0.4375, 0.5, 0.375, 0.5, 0.3125, 0.5, 0.3125, 0.625, 0.375, 0.625, 0.375, 0.375, 0.3125, 0.375, 0.3125, 0.5, 0.375, 0.5, 0.3125, 0.5, 0.25, 0.5, 0.25, 0.625, 0.3125, 0.625, 0.3125, 0.375, 0.25, 0.375, 0.25, 0.5, 0.3125, 0.5, 0.25, 0.5, 0.1875, 0.5, 0.1875, 0.625, 0.25, 0.625, 0.25, 0.375, 0.1875, 0.375, 0.1875, 0.5, 0.25, 0.5, 0.1875, 0.5, 0.125, 0.5, 0.125, 0.625, 0.1875, 0.625, 0.1875, 0.375, 0.125, 0.375, 0.125, 0.5, 0.1875, 0.5, 0.125, 0.5, 0.0625, 0.5, 0.0625, 0.625, 0.125, 0.625, 0.125, 0.375, 0.0625, 0.375, 0.0625, 0.5, 0.125, 0.5, 0.0625, 0.5, -2.98e-07, 0.5, -2.98e-07, 0.625, 0.0625, 0.625, 0.0625, 0.375, -3.576e-07, 0.375, -2.98e-07, 0.5, 0.0625, 0.5, 0.0625, 0.25, -4.172e-07, 0.25, -3.576e-07, 0.375, 0.0625, 0.375, 0.0625, 0.125, -6.557e-07, 0.125, -4.172e-07, 0.25, 0.0625, 0.25, 0.125, 0.25, 0.0625, 0.25, 0.0625, 0.375, 0.125, 0.375, 0.125, 0.125, 0.0625, 0.125, 0.0625, 0.25, 0.125, 0.25, 0.1875, 0.25, 0.125, 0.25, 0.125, 0.375, 0.1875, 0.375, 0.1875, 0.125, 0.125, 0.125, 0.125, 0.25, 0.1875, 0.25, 0.25, 0.25, 0.1875, 0.25, 0.1875, 0.375, 0.25, 0.375, 0.25, 0.125, 0.1875, 0.125, 0.1875, 0.25, 0.25, 0.25, 0.3125, 0.25, 0.25, 0.25, 0.25, 0.375, 0.3125, 0.375, 0.3125, 0.125, 0.25, 0.125, 0.25, 0.25, 0.3125, 0.25, 0.375, 0.25, 0.3125, 0.25, 0.3125, 0.375, 0.375, 0.375, 0.375, 0.125, 0.3125, 0.125, 0.3125, 0.25, 0.375, 0.25, 0.4375, 0.25, 0.375, 0.25, 0.375, 0.375, 0.4375, 0.375, 0.4375, 0.125, 0.375, 0.125, 0.375, 0.25, 0.4375, 0.25, 0.5, 0.25, 0.4375, 0.25, 0.4375, 0.375, 0.5, 0.375, 0.5, 0.125, 0.4375, 0.125, 0.4375, 0.25, 0.5, 0.25, 0.4687, 0.0, 0.4375, 0.125, 0.5, 0.125, 0.4062, 0.0, 0.375, 0.125, 0.4375, 0.125, 0.3437, 0.0, 0.3125, 0.125, 0.375, 0.125, 0.03125, 0.0, -6.557e-07, 0.125, 0.0625, 0.125, 0.09375, 0.0, 0.0625, 0.125, 0.125, 0.125, 0.1562, 0.0, 0.125, 0.125, 0.1875, 0.125, 0.2187, 0.0, 0.1875, 0.125, 0.25, 0.125, 0.2812, 0.0, 0.25, 0.125, 0.3125, 0.125])
me_sphere_003.materials.append(mat_22)
me_sphere_003.use_remesh_fix_poles = True
me_sphere_003.use_remesh_preserve_attributes = False
me_sphere_003.use_mirror_vertex_groups = False
me_sphere_003.update()
me_sphere_004 = bpy.data.meshes.new('Sphere.004')
me_sphere_004.from_pydata([(2.926, -4.9e-06, 14.71), (2.87, -0.5709, 14.71), (5.74, -4.788e-06, 13.86), (-3.456e-06, -8.344e-06, 15.0), (1.12, -2.704, 14.71), (1.626, -2.433, 14.71), (2.069, -2.069, 14.71), (2.433, -1.626, 14.71), (2.704, -1.12, 14.71), (5.303, -2.197, 13.86), (7.699, -3.189, 12.47), (5.63, -1.12, 13.86), (4.773, -3.189, 13.86), (6.929, -4.63, 12.47), (4.059, -4.059, 13.86), (5.893, -5.893, 12.47), (3.189, -4.773, 13.86), (4.63, -6.929, 12.47), (2.197, -5.303, 13.86), (3.189, -7.699, 12.47), (1.12, -5.63, 13.86), (0.5709, -2.87, 14.71), (1.626, -8.173, 12.47), (6.183e-07, -5.74, 13.86), (3.947e-07, -8.334, 12.47), (-1.082e-07, -2.926, 14.71), (-3.456e-06, -8.344e-06, 15.0), (-3.876e-07, -10.61, 10.61), (-1.282e-06, -12.47, 8.334), (2.069, -10.4, 10.61), (2.433, -12.23, 8.334), (4.059, -9.799, 10.61), (4.773, -11.52, 8.334), (5.893, -8.819, 10.61), (6.929, -10.37, 8.334), (7.5, -7.5, 10.61), (8.819, -8.819, 8.334), (8.819, -5.893, 10.61), (10.37, -6.929, 8.334), (9.799, -4.059, 10.61), (11.52, -4.773, 8.334), (10.4, -2.069, 10.61), (8.173, -1.626, 12.47), (12.23, -2.433, 8.334), (10.61, -4.788e-06, 10.61), (8.334, -4.676e-06, 12.47), (12.47, -5.011e-06, 8.334), (13.86, -4.117e-06, 5.74), (13.59, -2.704, 5.74), (14.71, -5.905e-06, 2.926), (14.43, -2.87, 2.926), (15.0, -5.682e-06, 1.132e-06), (14.71, -2.926, 1.132e-06), (13.86, -5.74, 1.132e-06), (12.47, -8.334, 1.132e-06), (13.59, -5.63, 2.926), (12.8, -5.303, 5.74), (12.23, -8.173, 2.926), (11.52, -7.699, 5.74), (10.4, -10.4, 2.926), (9.799, -9.799, 5.74), (10.61, -10.61, 1.132e-06), (8.173, -12.23, 2.926), (7.699, -11.52, 5.74), (8.334, -12.47, 1.132e-06), (5.63, -13.59, 2.926), (5.303, -12.8, 5.74), (5.74, -13.86, 1.132e-06), (2.87, -14.43, 2.926), (2.704, -13.59, 5.74), (2.926, -14.71, 1.132e-06), (-1.282e-06, -14.71, 2.926), (-1.505e-06, -15.0, 1.132e-06), (9.535e-07, -13.86, 5.74)], [], [(2, 11, 1, 0), (0, 1, 3), (5, 4, 3), (6, 5, 3), (7, 6, 3), (8, 7, 3), (1, 8, 3), (9, 12, 7, 8), (11, 9, 8, 1), (10, 13, 12, 9), (42, 10, 9, 11), (12, 14, 6, 7), (13, 15, 14, 12), (14, 16, 5, 6), (15, 17, 16, 14), (16, 18, 4, 5), (17, 19, 18, 16), (18, 20, 21, 4), (19, 22, 20, 18), (20, 23, 25, 21), (22, 24, 23, 20), (21, 25, 26), (4, 21, 26), (29, 27, 24, 22), (30, 28, 27, 29), (31, 29, 22, 19), (32, 30, 29, 31), (33, 31, 19, 17), (34, 32, 31, 33), (35, 33, 17, 15), (36, 34, 33, 35), (37, 35, 15, 13), (38, 36, 35, 37), (39, 37, 13, 10), (40, 38, 37, 39), (41, 39, 10, 42), (43, 40, 39, 41), (44, 41, 42, 45), (46, 43, 41, 44), (47, 48, 43, 46), (49, 50, 48, 47), (51, 52, 50, 49), (52, 53, 55, 50), (53, 54, 57, 55), (55, 57, 58, 56), (50, 55, 56, 48), (57, 59, 60, 58), (54, 61, 59, 57), (59, 62, 63, 60), (61, 64, 62, 59), (62, 65, 66, 63), (64, 67, 65, 62), (65, 68, 69, 66), (67, 70, 68, 65), (68, 71, 73, 69), (70, 72, 71, 68), (69, 73, 28, 30), (66, 69, 30, 32), (63, 66, 32, 34), (60, 63, 34, 36), (58, 60, 36, 38), (56, 58, 38, 40), (48, 56, 40, 43), (45, 42, 11, 2)])
me_sphere_004.polygons.foreach_set('use_smooth', [True] * 64)
_uv = me_sphere_004.uv_layers.new(name='UVMap')
_uv.uv.foreach_set('vector', [1.0, 0.75, 0.9375, 0.75, 0.9375, 0.875, 1.0, 0.875, 1.0, 0.875, 0.9375, 0.875, 0.9687, 1.0, 0.6875, 0.875, 0.625, 0.875, 0.6562, 1.0, 0.75, 0.875, 0.6875, 0.875, 0.7187, 1.0, 0.8125, 0.875, 0.75, 0.875, 0.7812, 1.0, 0.875, 0.875, 0.8125, 0.875, 0.8437, 1.0, 0.9375, 0.875, 0.875, 0.875, 0.9062, 1.0, 0.875, 0.75, 0.8125, 0.75, 0.8125, 0.875, 0.875, 0.875, 0.9375, 0.75, 0.875, 0.75, 0.875, 0.875, 0.9375, 0.875, 0.875, 0.625, 0.8125, 0.625, 0.8125, 0.75, 0.875, 0.75, 0.9375, 0.625, 0.875, 0.625, 0.875, 0.75, 0.9375, 0.75, 0.8125, 0.75, 0.75, 0.75, 0.75, 0.875, 0.8125, 0.875, 0.8125, 0.625, 0.75, 0.625, 0.75, 0.75, 0.8125, 0.75, 0.75, 0.75, 0.6875, 0.75, 0.6875, 0.875, 0.75, 0.875, 0.75, 0.625, 0.6875, 0.625, 0.6875, 0.75, 0.75, 0.75, 0.6875, 0.75, 0.625, 0.75, 0.625, 0.875, 0.6875, 0.875, 0.6875, 0.625, 0.625, 0.625, 0.625, 0.75, 0.6875, 0.75, 0.625, 0.75, 0.5625, 0.75, 0.5625, 0.875, 0.625, 0.875, 0.625, 0.625, 0.5625, 0.625, 0.5625, 0.75, 0.625, 0.75, 0.5625, 0.75, 0.5, 0.75, 0.5, 0.875, 0.5625, 0.875, 0.5625, 0.625, 0.5, 0.625, 0.5, 0.75, 0.5625, 0.75, 0.5625, 0.875, 0.5, 0.875, 0.5312, 1.0, 0.625, 0.875, 0.5625, 0.875, 0.5937, 1.0, 0.5625, 0.5, 0.5, 0.5, 0.5, 0.625, 0.5625, 0.625, 0.5625, 0.375, 0.5, 0.375, 0.5, 0.5, 0.5625, 0.5, 0.625, 0.5, 0.5625, 0.5, 0.5625, 0.625, 0.625, 0.625, 0.625, 0.375, 0.5625, 0.375, 0.5625, 0.5, 0.625, 0.5, 0.6875, 0.5, 0.625, 0.5, 0.625, 0.625, 0.6875, 0.625, 0.6875, 0.375, 0.625, 0.375, 0.625, 0.5, 0.6875, 0.5, 0.75, 0.5, 0.6875, 0.5, 0.6875, 0.625, 0.75, 0.625, 0.75, 0.375, 0.6875, 0.375, 0.6875, 0.5, 0.75, 0.5, 0.8125, 0.5, 0.75, 0.5, 0.75, 0.625, 0.8125, 0.625, 0.8125, 0.375, 0.75, 0.375, 0.75, 0.5, 0.8125, 0.5, 0.875, 0.5, 0.8125, 0.5, 0.8125, 0.625, 0.875, 0.625, 0.875, 0.375, 0.8125, 0.375, 0.8125, 0.5, 0.875, 0.5, 0.9375, 0.5, 0.875, 0.5, 0.875, 0.625, 0.9375, 0.625, 0.9375, 0.375, 0.875, 0.375, 0.875, 0.5, 0.9375, 0.5, 1.0, 0.5, 0.9375, 0.5, 0.9375, 0.625, 1.0, 0.625, 1.0, 0.375, 0.9375, 0.375, 0.9375, 0.5, 1.0, 0.5, 1.0, 0.25, 0.9375, 0.25, 0.9375, 0.375, 1.0, 0.375, 1.0, 0.125, 0.9375, 0.125, 0.9375, 0.25, 1.0, 0.25, 1.0, 0.0, 0.9375, 0.0, 0.9375, 0.125, 1.0, 0.125, 0.9375, 0.0, 0.875, 0.0, 0.875, 0.125, 0.9375, 0.125, 0.875, 0.0, 0.8125, 0.0, 0.8125, 0.125, 0.875, 0.125, 0.875, 0.125, 0.8125, 0.125, 0.8125, 0.25, 0.875, 0.25, 0.9375, 0.125, 0.875, 0.125, 0.875, 0.25, 0.9375, 0.25, 0.8125, 0.125, 0.75, 0.125, 0.75, 0.25, 0.8125, 0.25, 0.8125, 0.0, 0.75, 0.0, 0.75, 0.125, 0.8125, 0.125, 0.75, 0.125, 0.6875, 0.125, 0.6875, 0.25, 0.75, 0.25, 0.75, 0.0, 0.6875, 0.0, 0.6875, 0.125, 0.75, 0.125, 0.6875, 0.125, 0.625, 0.125, 0.625, 0.25, 0.6875, 0.25, 0.6875, 0.0, 0.625, 0.0, 0.625, 0.125, 0.6875, 0.125, 0.625, 0.125, 0.5625, 0.125, 0.5625, 0.25, 0.625, 0.25, 0.625, 0.0, 0.5625, 0.0, 0.5625, 0.125, 0.625, 0.125, 0.5625, 0.125, 0.5, 0.125, 0.5, 0.25, 0.5625, 0.25, 0.5625, 0.0, 0.5, 0.0, 0.5, 0.125, 0.5625, 0.125, 0.5625, 0.25, 0.5, 0.25, 0.5, 0.375, 0.5625, 0.375, 0.625, 0.25, 0.5625, 0.25, 0.5625, 0.375, 0.625, 0.375, 0.6875, 0.25, 0.625, 0.25, 0.625, 0.375, 0.6875, 0.375, 0.75, 0.25, 0.6875, 0.25, 0.6875, 0.375, 0.75, 0.375, 0.8125, 0.25, 0.75, 0.25, 0.75, 0.375, 0.8125, 0.375, 0.875, 0.25, 0.8125, 0.25, 0.8125, 0.375, 0.875, 0.375, 0.9375, 0.25, 0.875, 0.25, 0.875, 0.375, 0.9375, 0.375, 1.0, 0.625, 0.9375, 0.625, 0.9375, 0.75, 1.0, 0.75])
me_sphere_004.materials.append(mat_11)
me_sphere_004.use_remesh_fix_poles = True
me_sphere_004.use_remesh_preserve_attributes = False
me_sphere_004.use_mirror_vertex_groups = False
me_sphere_004.update()
me_sphere_005 = bpy.data.meshes.new('Sphere.005')
me_sphere_005.from_pydata([(15.0, -5.682e-06, 1.132e-06), (14.71, -5.905e-06, -2.926), (14.71, -2.926, 1.132e-06), (14.43, -2.87, -2.926), (13.86, -5.74, 1.132e-06), (13.59, -5.63, -2.926), (12.47, -8.334, 1.132e-06), (12.23, -8.173, -2.926), (10.61, -10.61, 1.132e-06), (10.4, -10.4, -2.926), (8.334, -12.47, 1.132e-06), (8.173, -12.23, -2.926), (5.74, -13.86, 1.132e-06), (5.63, -13.59, -2.926), (2.926, -14.71, 1.132e-06), (2.87, -14.43, -2.926), (-1.505e-06, -15.0, 1.132e-06), (-1.282e-06, -14.71, -2.926), (9.535e-07, -13.86, -5.74), (-1.282e-06, -12.47, -8.334), (2.704, -13.59, -5.74), (2.433, -12.23, -8.334), (5.303, -12.8, -5.74), (4.773, -11.52, -8.334), (7.699, -11.52, -5.74), (6.929, -10.37, -8.334), (9.799, -9.799, -5.74), (8.819, -8.819, -8.334), (11.52, -7.699, -5.74), (10.37, -6.929, -8.334), (12.8, -5.303, -5.74), (11.52, -4.773, -8.334), (13.59, -2.704, -5.74), (12.23, -2.433, -8.334), (13.86, -3.447e-06, -5.74), (12.47, -5.011e-06, -8.334), (10.61, -4.788e-06, -10.61), (10.4, -2.069, -10.61), (8.334, -5.123e-06, -12.47), (8.173, -1.626, -12.47), (5.74, -4.564e-06, -13.86), (5.63, -1.12, -13.86), (2.926, -4.62e-06, -14.71), (2.87, -0.5709, -14.71), (0.0, -4.888e-06, -15.0), (1.12, -2.704, -14.71), (2.704, -1.12, -14.71), (2.433, -1.626, -14.71), (2.069, -2.069, -14.71), (1.626, -2.433, -14.71), (3.189, -4.773, -13.86), (4.63, -6.929, -12.47), (4.059, -4.059, -13.86), (2.197, -5.303, -13.86), (3.189, -7.699, -12.47), (1.12, -5.63, -13.86), (1.626, -8.173, -12.47), (0.5709, -2.87, -14.71), (5.946e-08, -5.74, -13.86), (5.946e-08, -2.926, -14.71), (-1.641e-07, -8.334, -12.47), (-3.876e-07, -10.61, -10.61), (2.069, -10.4, -10.61), (4.059, -9.799, -10.61), (5.893, -8.819, -10.61), (7.5, -7.5, -10.61), (5.893, -5.893, -12.47), (8.819, -5.893, -10.61), (6.929, -4.63, -12.47), (9.799, -4.059, -10.61), (7.699, -3.189, -12.47), (5.303, -2.197, -13.86), (4.773, -3.189, -13.86), (0.0, -4.888e-06, -15.0)], [], [(1, 3, 2, 0), (3, 5, 4, 2), (5, 7, 6, 4), (7, 9, 8, 6), (9, 11, 10, 8), (11, 13, 12, 10), (13, 15, 14, 12), (15, 17, 16, 14), (20, 18, 17, 15), (21, 19, 18, 20), (22, 20, 15, 13), (23, 21, 20, 22), (24, 22, 13, 11), (25, 23, 22, 24), (26, 24, 11, 9), (27, 25, 24, 26), (28, 26, 9, 7), (29, 27, 26, 28), (30, 28, 7, 5), (31, 29, 28, 30), (32, 30, 5, 3), (33, 31, 30, 32), (34, 32, 3, 1), (35, 33, 32, 34), (36, 37, 33, 35), (38, 39, 37, 36), (40, 41, 39, 38), (42, 43, 41, 40), (44, 43, 42), (44, 45, 49), (44, 46, 43), (44, 47, 46), (44, 48, 47), (44, 49, 48), (49, 45, 53, 50), (48, 49, 50, 52), (50, 53, 54, 51), (52, 50, 51, 66), (53, 55, 56, 54), (45, 57, 55, 53), (55, 58, 60, 56), (57, 59, 58, 55), (56, 60, 61, 62), (62, 61, 19, 21), (63, 62, 21, 23), (54, 56, 62, 63), (64, 63, 23, 25), (51, 54, 63, 64), (65, 64, 25, 27), (66, 51, 64, 65), (67, 65, 27, 29), (68, 66, 65, 67), (69, 67, 29, 31), (70, 68, 67, 69), (37, 69, 31, 33), (39, 70, 69, 37), (71, 72, 68, 70), (41, 71, 70, 39), (46, 47, 72, 71), (43, 46, 71, 41), (72, 52, 66, 68), (47, 48, 52, 72), (73, 59, 57), (73, 57, 45)])
me_sphere_005.polygons.foreach_set('use_smooth', [True] * 64)
_uv = me_sphere_005.uv_layers.new(name='UVMap')
_uv.uv.foreach_set('vector', [1.0, 0.875, 0.9375, 0.875, 0.9375, 1.0, 1.0, 1.0, 0.9375, 0.875, 0.875, 0.875, 0.875, 1.0, 0.9375, 1.0, 0.875, 0.875, 0.8125, 0.875, 0.8125, 1.0, 0.875, 1.0, 0.8125, 0.875, 0.75, 0.875, 0.75, 1.0, 0.8125, 1.0, 0.75, 0.875, 0.6875, 0.875, 0.6875, 1.0, 0.75, 1.0, 0.6875, 0.875, 0.625, 0.875, 0.625, 1.0, 0.6875, 1.0, 0.625, 0.875, 0.5625, 0.875, 0.5625, 1.0, 0.625, 1.0, 0.5625, 0.875, 0.5, 0.875, 0.5, 1.0, 0.5625, 1.0, 0.5625, 0.75, 0.5, 0.75, 0.5, 0.875, 0.5625, 0.875, 0.5625, 0.625, 0.5, 0.625, 0.5, 0.75, 0.5625, 0.75, 0.625, 0.75, 0.5625, 0.75, 0.5625, 0.875, 0.625, 0.875, 0.625, 0.625, 0.5625, 0.625, 0.5625, 0.75, 0.625, 0.75, 0.6875, 0.75, 0.625, 0.75, 0.625, 0.875, 0.6875, 0.875, 0.6875, 0.625, 0.625, 0.625, 0.625, 0.75, 0.6875, 0.75, 0.75, 0.75, 0.6875, 0.75, 0.6875, 0.875, 0.75, 0.875, 0.75, 0.625, 0.6875, 0.625, 0.6875, 0.75, 0.75, 0.75, 0.8125, 0.75, 0.75, 0.75, 0.75, 0.875, 0.8125, 0.875, 0.8125, 0.625, 0.75, 0.625, 0.75, 0.75, 0.8125, 0.75, 0.875, 0.75, 0.8125, 0.75, 0.8125, 0.875, 0.875, 0.875, 0.875, 0.625, 0.8125, 0.625, 0.8125, 0.75, 0.875, 0.75, 0.9375, 0.75, 0.875, 0.75, 0.875, 0.875, 0.9375, 0.875, 0.9375, 0.625, 0.875, 0.625, 0.875, 0.75, 0.9375, 0.75, 1.0, 0.75, 0.9375, 0.75, 0.9375, 0.875, 1.0, 0.875, 1.0, 0.625, 0.9375, 0.625, 0.9375, 0.75, 1.0, 0.75, 1.0, 0.5, 0.9375, 0.5, 0.9375, 0.625, 1.0, 0.625, 1.0, 0.375, 0.9375, 0.375, 0.9375, 0.5, 1.0, 0.5, 1.0, 0.25, 0.9375, 0.25, 0.9375, 0.375, 1.0, 0.375, 1.0, 0.125, 0.9375, 0.125, 0.9375, 0.25, 1.0, 0.25, 0.9687, 0.0, 0.9375, 0.125, 1.0, 0.125, 0.6562, 0.0, 0.625, 0.125, 0.6875, 0.125, 0.9062, 0.0, 0.875, 0.125, 0.9375, 0.125, 0.8437, 0.0, 0.8125, 0.125, 0.875, 0.125, 0.7812, 0.0, 0.75, 0.125, 0.8125, 0.125, 0.7187, 0.0, 0.6875, 0.125, 0.75, 0.125, 0.6875, 0.125, 0.625, 0.125, 0.625, 0.25, 0.6875, 0.25, 0.75, 0.125, 0.6875, 0.125, 0.6875, 0.25, 0.75, 0.25, 0.6875, 0.25, 0.625, 0.25, 0.625, 0.375, 0.6875, 0.375, 0.75, 0.25, 0.6875, 0.25, 0.6875, 0.375, 0.75, 0.375, 0.625, 0.25, 0.5625, 0.25, 0.5625, 0.375, 0.625, 0.375, 0.625, 0.125, 0.5625, 0.125, 0.5625, 0.25, 0.625, 0.25, 0.5625, 0.25, 0.5, 0.25, 0.5, 0.375, 0.5625, 0.375, 0.5625, 0.125, 0.5, 0.125, 0.5, 0.25, 0.5625, 0.25, 0.5625, 0.375, 0.5, 0.375, 0.5, 0.5, 0.5625, 0.5, 0.5625, 0.5, 0.5, 0.5, 0.5, 0.625, 0.5625, 0.625, 0.625, 0.5, 0.5625, 0.5, 0.5625, 0.625, 0.625, 0.625, 0.625, 0.375, 0.5625, 0.375, 0.5625, 0.5, 0.625, 0.5, 0.6875, 0.5, 0.625, 0.5, 0.625, 0.625, 0.6875, 0.625, 0.6875, 0.375, 0.625, 0.375, 0.625, 0.5, 0.6875, 0.5, 0.75, 0.5, 0.6875, 0.5, 0.6875, 0.625, 0.75, 0.625, 0.75, 0.375, 0.6875, 0.375, 0.6875, 0.5, 0.75, 0.5, 0.8125, 0.5, 0.75, 0.5, 0.75, 0.625, 0.8125, 0.625, 0.8125, 0.375, 0.75, 0.375, 0.75, 0.5, 0.8125, 0.5, 0.875, 0.5, 0.8125, 0.5, 0.8125, 0.625, 0.875, 0.625, 0.875, 0.375, 0.8125, 0.375, 0.8125, 0.5, 0.875, 0.5, 0.9375, 0.5, 0.875, 0.5, 0.875, 0.625, 0.9375, 0.625, 0.9375, 0.375, 0.875, 0.375, 0.875, 0.5, 0.9375, 0.5, 0.875, 0.25, 0.8125, 0.25, 0.8125, 0.375, 0.875, 0.375, 0.9375, 0.25, 0.875, 0.25, 0.875, 0.375, 0.9375, 0.375, 0.875, 0.125, 0.8125, 0.125, 0.8125, 0.25, 0.875, 0.25, 0.9375, 0.125, 0.875, 0.125, 0.875, 0.25, 0.9375, 0.25, 0.8125, 0.25, 0.75, 0.25, 0.75, 0.375, 0.8125, 0.375, 0.8125, 0.125, 0.75, 0.125, 0.75, 0.25, 0.8125, 0.25, 0.5312, 0.0, 0.5, 0.125, 0.5625, 0.125, 0.5937, 0.0, 0.5625, 0.125, 0.625, 0.125])
me_sphere_005.materials.append(mat_21)
me_sphere_005.use_remesh_fix_poles = True
me_sphere_005.use_remesh_preserve_attributes = False
me_sphere_005.use_mirror_vertex_groups = False
me_sphere_005.update()
me_sphere_006 = bpy.data.meshes.new('Sphere.006')
me_sphere_006.from_pydata([(-1.082e-07, -2.926, 14.71), (-0.5709, -2.87, 14.71), (6.183e-07, -5.74, 13.86), (-3.456e-06, -8.344e-06, 15.0), (-1.12, -2.704, 14.71), (-1.626, -2.433, 14.71), (-2.069, -2.069, 14.71), (-2.433, -1.626, 14.71), (-2.704, -1.12, 14.71), (-2.87, -0.5709, 14.71), (-2.926, -4.676e-06, 14.71), (-5.74, -4.229e-06, 13.86), (-8.334, -4.229e-06, 12.47), (-5.63, -1.12, 13.86), (-8.173, -1.626, 12.47), (-5.303, -2.197, 13.86), (-7.699, -3.189, 12.47), (-4.773, -3.189, 13.86), (-6.929, -4.63, 12.47), (-4.059, -4.059, 13.86), (-5.893, -5.893, 12.47), (-3.189, -4.773, 13.86), (-4.63, -6.929, 12.47), (-2.197, -5.303, 13.86), (-3.189, -7.699, 12.47), (-1.12, -5.63, 13.86), (-1.626, -8.173, 12.47), (-2.069, -10.4, 10.61), (3.947e-07, -8.334, 12.47), (-3.876e-07, -10.61, 10.61), (-1.282e-06, -12.47, 8.334), (-2.433, -12.23, 8.334), (9.535e-07, -13.86, 5.74), (-2.704, -13.59, 5.74), (-1.282e-06, -14.71, 2.926), (-2.87, -14.43, 2.926), (-1.505e-06, -15.0, 1.132e-06), (-2.926, -14.71, 1.132e-06), (-5.74, -13.86, 1.132e-06), (-8.334, -12.47, 1.132e-06), (-5.63, -13.59, 2.926), (-5.303, -12.8, 5.74), (-8.173, -12.23, 2.926), (-7.699, -11.52, 5.74), (-10.4, -10.4, 2.926), (-9.799, -9.799, 5.74), (-10.61, -10.61, 1.132e-06), (-12.23, -8.173, 2.926), (-11.52, -7.699, 5.74), (-12.47, -8.334, 1.132e-06), (-13.59, -5.63, 2.926), (-12.8, -5.303, 5.74), (-13.86, -5.74, 1.132e-06), (-14.43, -2.87, 2.926), (-13.59, -2.704, 5.74), (-14.71, -2.926, 1.132e-06), (-14.71, -1.435e-06, 2.926), (-15.0, -2.106e-06, 1.132e-06), (-13.86, -4.788e-06, 5.74), (-12.47, -2.106e-06, 8.334), (-12.23, -2.433, 8.334), (-10.61, -2.776e-06, 10.61), (-10.4, -2.069, 10.61), (-9.799, -4.059, 10.61), (-11.52, -4.773, 8.334), (-8.819, -5.893, 10.61), (-10.37, -6.929, 8.334), (-7.5, -7.5, 10.61), (-8.819, -8.819, 8.334), (-5.893, -8.819, 10.61), (-6.929, -10.37, 8.334), (-4.059, -9.799, 10.61), (-4.773, -11.52, 8.334)], [], [(0, 1, 3), (2, 25, 1, 0), (1, 4, 3), (4, 5, 3), (5, 6, 3), (6, 7, 3), (7, 8, 3), (8, 9, 3), (9, 10, 3), (13, 11, 10, 9), (14, 12, 11, 13), (15, 13, 9, 8), (16, 14, 13, 15), (17, 15, 8, 7), (18, 16, 15, 17), (19, 17, 7, 6), (20, 18, 17, 19), (21, 19, 6, 5), (22, 20, 19, 21), (23, 21, 5, 4), (24, 22, 21, 23), (25, 23, 4, 1), (26, 24, 23, 25), (28, 26, 25, 2), (27, 71, 24, 26), (29, 27, 26, 28), (30, 31, 27, 29), (32, 33, 31, 30), (34, 35, 33, 32), (36, 37, 35, 34), (37, 38, 40, 35), (38, 39, 42, 40), (40, 42, 43, 41), (35, 40, 41, 33), (42, 44, 45, 43), (39, 46, 44, 42), (44, 47, 48, 45), (46, 49, 47, 44), (47, 50, 51, 48), (49, 52, 50, 47), (50, 53, 54, 51), (52, 55, 53, 50), (53, 56, 58, 54), (55, 57, 56, 53), (54, 58, 59, 60), (60, 59, 61, 62), (62, 61, 12, 14), (63, 62, 14, 16), (64, 60, 62, 63), (65, 63, 16, 18), (66, 64, 63, 65), (67, 65, 18, 20), (68, 66, 65, 67), (69, 67, 20, 22), (70, 68, 67, 69), (71, 69, 22, 24), (72, 70, 69, 71), (31, 72, 71, 27), (41, 43, 70, 72), (33, 41, 72, 31), (43, 45, 68, 70), (45, 48, 66, 68), (48, 51, 64, 66), (51, 54, 60, 64)])
me_sphere_006.polygons.foreach_set('use_smooth', [True] * 64)
_uv = me_sphere_006.uv_layers.new(name='UVMap')
_uv.uv.foreach_set('vector', [0.5, 0.875, 0.4375, 0.875, 0.4687, 1.0, 0.5, 0.75, 0.4375, 0.75, 0.4375, 0.875, 0.5, 0.875, 0.4375, 0.875, 0.375, 0.875, 0.4062, 1.0, 0.375, 0.875, 0.3125, 0.875, 0.3438, 1.0, 0.3125, 0.875, 0.25, 0.875, 0.2813, 1.0, 0.25, 0.875, 0.1875, 0.875, 0.2188, 1.0, 0.1875, 0.875, 0.125, 0.875, 0.1563, 1.0, 0.125, 0.875, 0.0625, 0.875, 0.09375, 1.0, 0.0625, 0.875, 3.576e-07, 0.875, 0.03125, 1.0, 0.0625, 0.75, 1.192e-07, 0.75, 3.576e-07, 0.875, 0.0625, 0.875, 0.0625, 0.625, 0.0, 0.625, 1.192e-07, 0.75, 0.0625, 0.75, 0.125, 0.75, 0.0625, 0.75, 0.0625, 0.875, 0.125, 0.875, 0.125, 0.625, 0.0625, 0.625, 0.0625, 0.75, 0.125, 0.75, 0.1875, 0.75, 0.125, 0.75, 0.125, 0.875, 0.1875, 0.875, 0.1875, 0.625, 0.125, 0.625, 0.125, 0.75, 0.1875, 0.75, 0.25, 0.75, 0.1875, 0.75, 0.1875, 0.875, 0.25, 0.875, 0.25, 0.625, 0.1875, 0.625, 0.1875, 0.75, 0.25, 0.75, 0.3125, 0.75, 0.25, 0.75, 0.25, 0.875, 0.3125, 0.875, 0.3125, 0.625, 0.25, 0.625, 0.25, 0.75, 0.3125, 0.75, 0.375, 0.75, 0.3125, 0.75, 0.3125, 0.875, 0.375, 0.875, 0.375, 0.625, 0.3125, 0.625, 0.3125, 0.75, 0.375, 0.75, 0.4375, 0.75, 0.375, 0.75, 0.375, 0.875, 0.4375, 0.875, 0.4375, 0.625, 0.375, 0.625, 0.375, 0.75, 0.4375, 0.75, 0.5, 0.625, 0.4375, 0.625, 0.4375, 0.75, 0.5, 0.75, 0.4375, 0.5, 0.375, 0.5, 0.375, 0.625, 0.4375, 0.625, 0.5, 0.5, 0.4375, 0.5, 0.4375, 0.625, 0.5, 0.625, 0.5, 0.375, 0.4375, 0.375, 0.4375, 0.5, 0.5, 0.5, 0.5, 0.25, 0.4375, 0.25, 0.4375, 0.375, 0.5, 0.375, 0.5, 0.125, 0.4375, 0.125, 0.4375, 0.25, 0.5, 0.25, 0.5, 0.0, 0.4375, 0.0, 0.4375, 0.125, 0.5, 0.125, 0.4375, 0.0, 0.375, 0.0, 0.375, 0.125, 0.4375, 0.125, 0.375, 0.0, 0.3125, 0.0, 0.3125, 0.125, 0.375, 0.125, 0.375, 0.125, 0.3125, 0.125, 0.3125, 0.25, 0.375, 0.25, 0.4375, 0.125, 0.375, 0.125, 0.375, 0.25, 0.4375, 0.25, 0.3125, 0.125, 0.25, 0.125, 0.25, 0.25, 0.3125, 0.25, 0.3125, 0.0, 0.25, 0.0, 0.25, 0.125, 0.3125, 0.125, 0.25, 0.125, 0.1875, 0.125, 0.1875, 0.25, 0.25, 0.25, 0.25, 0.0, 0.1875, 0.0, 0.1875, 0.125, 0.25, 0.125, 0.1875, 0.125, 0.125, 0.125, 0.125, 0.25, 0.1875, 0.25, 0.1875, 0.0, 0.125, 0.0, 0.125, 0.125, 0.1875, 0.125, 0.125, 0.125, 0.0625, 0.125, 0.0625, 0.25, 0.125, 0.25, 0.125, 0.0, 0.0625, 0.0, 0.0625, 0.125, 0.125, 0.125, 0.0625, 0.125, -1.192e-07, 0.125, 0.0, 0.25, 0.0625, 0.25, 0.0625, 0.0, -1.192e-07, 0.0, -1.192e-07, 0.125, 0.0625, 0.125, 0.0625, 0.25, 0.0, 0.25, -1.192e-07, 0.375, 0.0625, 0.375, 0.0625, 0.375, -1.192e-07, 0.375, -1.192e-07, 0.5, 0.0625, 0.5, 0.0625, 0.5, -1.192e-07, 0.5, 0.0, 0.625, 0.0625, 0.625, 0.125, 0.5, 0.0625, 0.5, 0.0625, 0.625, 0.125, 0.625, 0.125, 0.375, 0.0625, 0.375, 0.0625, 0.5, 0.125, 0.5, 0.1875, 0.5, 0.125, 0.5, 0.125, 0.625, 0.1875, 0.625, 0.1875, 0.375, 0.125, 0.375, 0.125, 0.5, 0.1875, 0.5, 0.25, 0.5, 0.1875, 0.5, 0.1875, 0.625, 0.25, 0.625, 0.25, 0.375, 0.1875, 0.375, 0.1875, 0.5, 0.25, 0.5, 0.3125, 0.5, 0.25, 0.5, 0.25, 0.625, 0.3125, 0.625, 0.3125, 0.375, 0.25, 0.375, 0.25, 0.5, 0.3125, 0.5, 0.375, 0.5, 0.3125, 0.5, 0.3125, 0.625, 0.375, 0.625, 0.375, 0.375, 0.3125, 0.375, 0.3125, 0.5, 0.375, 0.5, 0.4375, 0.375, 0.375, 0.375, 0.375, 0.5, 0.4375, 0.5, 0.375, 0.25, 0.3125, 0.25, 0.3125, 0.375, 0.375, 0.375, 0.4375, 0.25, 0.375, 0.25, 0.375, 0.375, 0.4375, 0.375, 0.3125, 0.25, 0.25, 0.25, 0.25, 0.375, 0.3125, 0.375, 0.25, 0.25, 0.1875, 0.25, 0.1875, 0.375, 0.25, 0.375, 0.1875, 0.25, 0.125, 0.25, 0.125, 0.375, 0.1875, 0.375, 0.125, 0.25, 0.0625, 0.25, 0.0625, 0.375, 0.125, 0.375])
me_sphere_006.materials.append(mat_11)
me_sphere_006.use_remesh_fix_poles = True
me_sphere_006.use_remesh_preserve_attributes = False
me_sphere_006.use_mirror_vertex_groups = False
me_sphere_006.update()
me_sphere_007 = bpy.data.meshes.new('Sphere.007')
me_sphere_007.from_pydata([(-1.505e-06, -15.0, 1.132e-06), (-2.926, -14.71, 1.132e-06), (-1.282e-06, -14.71, -2.926), (-2.87, -14.43, -2.926), (9.535e-07, -13.86, -5.74), (-2.704, -13.59, -5.74), (-1.282e-06, -12.47, -8.334), (-2.433, -12.23, -8.334), (-3.876e-07, -10.61, -10.61), (-2.069, -10.4, -10.61), (-1.641e-07, -8.334, -12.47), (-1.626, -8.173, -12.47), (5.946e-08, -5.74, -13.86), (-1.12, -5.63, -13.86), (5.946e-08, -2.926, -14.71), (-0.5709, -2.87, -14.71), (0.0, -4.888e-06, -15.0), (-1.12, -2.704, -14.71), (-1.626, -2.433, -14.71), (-2.069, -2.069, -14.71), (-2.433, -1.626, -14.71), (-2.704, -1.12, -14.71), (-2.87, -0.5709, -14.71), (-2.926, -4.732e-06, -14.71), (-5.74, -3.782e-06, -13.86), (-5.63, -1.12, -13.86), (-8.334, -3.894e-06, -12.47), (-8.173, -1.626, -12.47), (-10.61, -2.776e-06, -10.61), (-10.4, -2.069, -10.61), (-12.47, -2.106e-06, -8.334), (-12.23, -2.433, -8.334), (-13.86, -4.788e-06, -5.74), (-13.59, -2.704, -5.74), (-14.71, -1.435e-06, -2.926), (-14.43, -2.87, -2.926), (-15.0, -2.106e-06, 1.132e-06), (-14.71, -2.926, 1.132e-06), (-13.86, -5.74, 1.132e-06), (-13.59, -5.63, -2.926), (-12.47, -8.334, 1.132e-06), (-12.23, -8.173, -2.926), (-10.61, -10.61, 1.132e-06), (-10.4, -10.4, -2.926), (-8.334, -12.47, 1.132e-06), (-8.173, -12.23, -2.926), (-5.74, -13.86, 1.132e-06), (-5.63, -13.59, -2.926), (-5.303, -12.8, -5.74), (-4.773, -11.52, -8.334), (-7.699, -11.52, -5.74), (-6.929, -10.37, -8.334), (-9.799, -9.799, -5.74), (-8.819, -8.819, -8.334), (-11.52, -7.699, -5.74), (-10.37, -6.929, -8.334), (-12.8, -5.303, -5.74), (-11.52, -4.773, -8.334), (-9.799, -4.059, -10.61), (-7.699, -3.189, -12.47), (-8.819, -5.893, -10.61), (-6.929, -4.63, -12.47), (-7.5, -7.5, -10.61), (-5.893, -5.893, -12.47), (-5.893, -8.819, -10.61), (-4.63, -6.929, -12.47), (-4.059, -9.799, -10.61), (-3.189, -7.699, -12.47), (-2.197, -5.303, -13.86), (-3.189, -4.773, -13.86), (-4.059, -4.059, -13.86), (-4.773, -3.189, -13.86), (-5.303, -2.197, -13.86)], [], [(2, 3, 1, 0), (4, 5, 3, 2), (6, 7, 5, 4), (8, 9, 7, 6), (10, 11, 9, 8), (12, 13, 11, 10), (14, 15, 13, 12), (16, 15, 14), (16, 17, 15), (16, 18, 17), (16, 19, 18), (16, 20, 19), (16, 21, 20), (16, 22, 21), (16, 23, 22), (22, 23, 24, 25), (25, 24, 26, 27), (27, 26, 28, 29), (29, 28, 30, 31), (31, 30, 32, 33), (33, 32, 34, 35), (35, 34, 36, 37), (39, 35, 37, 38), (41, 39, 38, 40), (43, 41, 40, 42), (45, 43, 42, 44), (47, 45, 44, 46), (3, 47, 46, 1), (48, 50, 45, 47), (5, 48, 47, 3), (49, 51, 50, 48), (7, 49, 48, 5), (50, 52, 43, 45), (51, 53, 52, 50), (52, 54, 41, 43), (53, 55, 54, 52), (54, 56, 39, 41), (55, 57, 56, 54), (56, 33, 35, 39), (57, 31, 33, 56), (58, 29, 31, 57), (60, 58, 57, 55), (59, 27, 29, 58), (61, 59, 58, 60), (62, 60, 55, 53), (63, 61, 60, 62), (64, 62, 53, 51), (65, 63, 62, 64), (66, 64, 51, 49), (67, 65, 64, 66), (9, 66, 49, 7), (11, 67, 66, 9), (68, 69, 65, 67), (13, 68, 67, 11), (17, 18, 69, 68), (15, 17, 68, 13), (69, 70, 63, 65), (18, 19, 70, 69), (70, 71, 61, 63), (19, 20, 71, 70), (71, 72, 59, 61), (20, 21, 72, 71), (72, 25, 27, 59), (21, 22, 25, 72)])
me_sphere_007.polygons.foreach_set('use_smooth', [True] * 64)
_uv = me_sphere_007.uv_layers.new(name='UVMap')
_uv.uv.foreach_set('vector', [0.5, 0.875, 0.4375, 0.875, 0.4375, 1.0, 0.5, 1.0, 0.5, 0.75, 0.4375, 0.75, 0.4375, 0.875, 0.5, 0.875, 0.5, 0.625, 0.4375, 0.625, 0.4375, 0.75, 0.5, 0.75, 0.5, 0.5, 0.4375, 0.5, 0.4375, 0.625, 0.5, 0.625, 0.5, 0.375, 0.4375, 0.375, 0.4375, 0.5, 0.5, 0.5, 0.5, 0.25, 0.4375, 0.25, 0.4375, 0.375, 0.5, 0.375, 0.5, 0.125, 0.4375, 0.125, 0.4375, 0.25, 0.5, 0.25, 0.4687, 0.0, 0.4375, 0.125, 0.5, 0.125, 0.4063, 0.0, 0.375, 0.125, 0.4375, 0.125, 0.3438, 0.0, 0.3125, 0.125, 0.375, 0.125, 0.2813, 0.0, 0.25, 0.125, 0.3125, 0.125, 0.2188, 0.0, 0.1875, 0.125, 0.25, 0.125, 0.1563, 0.0, 0.125, 0.125, 0.1875, 0.125, 0.09375, 0.0, 0.0625, 0.125, 0.125, 0.125, 0.03125, 0.0, 3.576e-07, 0.125, 0.0625, 0.125, 0.0625, 0.125, 3.576e-07, 0.125, 1.192e-07, 0.25, 0.0625, 0.25, 0.0625, 0.25, 1.192e-07, 0.25, 0.0, 0.375, 0.0625, 0.375, 0.0625, 0.375, 0.0, 0.375, -1.192e-07, 0.5, 0.0625, 0.5, 0.0625, 0.5, -1.192e-07, 0.5, -1.192e-07, 0.625, 0.0625, 0.625, 0.0625, 0.625, -1.192e-07, 0.625, 0.0, 0.75, 0.0625, 0.75, 0.0625, 0.75, 0.0, 0.75, -1.192e-07, 0.875, 0.0625, 0.875, 0.0625, 0.875, -1.192e-07, 0.875, -1.192e-07, 1.0, 0.0625, 1.0, 0.125, 0.875, 0.0625, 0.875, 0.0625, 1.0, 0.125, 1.0, 0.1875, 0.875, 0.125, 0.875, 0.125, 1.0, 0.1875, 1.0, 0.25, 0.875, 0.1875, 0.875, 0.1875, 1.0, 0.25, 1.0, 0.3125, 0.875, 0.25, 0.875, 0.25, 1.0, 0.3125, 1.0, 0.375, 0.875, 0.3125, 0.875, 0.3125, 1.0, 0.375, 1.0, 0.4375, 0.875, 0.375, 0.875, 0.375, 1.0, 0.4375, 1.0, 0.375, 0.75, 0.3125, 0.75, 0.3125, 0.875, 0.375, 0.875, 0.4375, 0.75, 0.375, 0.75, 0.375, 0.875, 0.4375, 0.875, 0.375, 0.625, 0.3125, 0.625, 0.3125, 0.75, 0.375, 0.75, 0.4375, 0.625, 0.375, 0.625, 0.375, 0.75, 0.4375, 0.75, 0.3125, 0.75, 0.25, 0.75, 0.25, 0.875, 0.3125, 0.875, 0.3125, 0.625, 0.25, 0.625, 0.25, 0.75, 0.3125, 0.75, 0.25, 0.75, 0.1875, 0.75, 0.1875, 0.875, 0.25, 0.875, 0.25, 0.625, 0.1875, 0.625, 0.1875, 0.75, 0.25, 0.75, 0.1875, 0.75, 0.125, 0.75, 0.125, 0.875, 0.1875, 0.875, 0.1875, 0.625, 0.125, 0.625, 0.125, 0.75, 0.1875, 0.75, 0.125, 0.75, 0.0625, 0.75, 0.0625, 0.875, 0.125, 0.875, 0.125, 0.625, 0.0625, 0.625, 0.0625, 0.75, 0.125, 0.75, 0.125, 0.5, 0.0625, 0.5, 0.0625, 0.625, 0.125, 0.625, 0.1875, 0.5, 0.125, 0.5, 0.125, 0.625, 0.1875, 0.625, 0.125, 0.375, 0.0625, 0.375, 0.0625, 0.5, 0.125, 0.5, 0.1875, 0.375, 0.125, 0.375, 0.125, 0.5, 0.1875, 0.5, 0.25, 0.5, 0.1875, 0.5, 0.1875, 0.625, 0.25, 0.625, 0.25, 0.375, 0.1875, 0.375, 0.1875, 0.5, 0.25, 0.5, 0.3125, 0.5, 0.25, 0.5, 0.25, 0.625, 0.3125, 0.625, 0.3125, 0.375, 0.25, 0.375, 0.25, 0.5, 0.3125, 0.5, 0.375, 0.5, 0.3125, 0.5, 0.3125, 0.625, 0.375, 0.625, 0.375, 0.375, 0.3125, 0.375, 0.3125, 0.5, 0.375, 0.5, 0.4375, 0.5, 0.375, 0.5, 0.375, 0.625, 0.4375, 0.625, 0.4375, 0.375, 0.375, 0.375, 0.375, 0.5, 0.4375, 0.5, 0.375, 0.25, 0.3125, 0.25, 0.3125, 0.375, 0.375, 0.375, 0.4375, 0.25, 0.375, 0.25, 0.375, 0.375, 0.4375, 0.375, 0.375, 0.125, 0.3125, 0.125, 0.3125, 0.25, 0.375, 0.25, 0.4375, 0.125, 0.375, 0.125, 0.375, 0.25, 0.4375, 0.25, 0.3125, 0.25, 0.25, 0.25, 0.25, 0.375, 0.3125, 0.375, 0.3125, 0.125, 0.25, 0.125, 0.25, 0.25, 0.3125, 0.25, 0.25, 0.25, 0.1875, 0.25, 0.1875, 0.375, 0.25, 0.375, 0.25, 0.125, 0.1875, 0.125, 0.1875, 0.25, 0.25, 0.25, 0.1875, 0.25, 0.125, 0.25, 0.125, 0.375, 0.1875, 0.375, 0.1875, 0.125, 0.125, 0.125, 0.125, 0.25, 0.1875, 0.25, 0.125, 0.25, 0.0625, 0.25, 0.0625, 0.375, 0.125, 0.375, 0.125, 0.125, 0.0625, 0.125, 0.0625, 0.25, 0.125, 0.25])
me_sphere_007.materials.append(mat_21)
me_sphere_007.use_remesh_fix_poles = True
me_sphere_007.use_remesh_preserve_attributes = False
me_sphere_007.use_mirror_vertex_groups = False
me_sphere_007.update()
me_cube_001 = bpy.data.meshes.new('Cube.001')
me_cube_001.from_pydata([(-0.6762, -0.06486, 0.134), (-0.6762, -0.06486, 2.066), (-0.6762, 0.06486, 0.134), (-0.6762, 0.06486, 2.066), (0.6762, -0.06486, 0.134), (0.6762, -0.06486, 2.066), (0.6762, 0.06486, 0.134), (0.6762, 0.06486, 2.066), (-0.8102, -0.06486, 0.0), (-0.8102, -0.06486, 2.2), (-0.8102, 0.06486, 2.2), (-0.8102, 0.06486, 0.0), (0.8102, 0.06486, 0.0), (0.8102, 0.06486, 2.2), (0.8102, -0.06486, 2.2), (0.8102, -0.06486, 0.0)], [], [(8, 9, 10, 11), (7, 6, 4, 5), (12, 13, 14, 15), (3, 7, 5, 1), (11, 12, 15, 8), (13, 10, 9, 14), (0, 1, 9, 8), (3, 2, 11, 10), (2, 6, 12, 11), (7, 3, 10, 13), (6, 7, 13, 12), (5, 4, 15, 14), (4, 0, 8, 15), (1, 5, 14, 9), (6, 2, 0, 4), (2, 3, 1, 0)])
me_cube_001.polygons.foreach_set('use_smooth', [True] * 16)
_uv = me_cube_001.uv_layers.new(name='UVMap')
_uv.uv.foreach_set('vector', [0.4011, 0.9271, 0.4011, 0.3733, 0.4371, 0.3733, 0.4371, 0.9271, 0.2831, 0.89, 0.2831, 0.4054, 0.3189, 0.4054, 0.3189, 0.89, 0.2597, 0.3747, 0.2597, 0.9266, 0.2239, 0.9266, 0.2239, 0.3747, 0.3336, 0.1315, 0.722, 0.1315, 0.722, 0.1725, 0.3336, 0.1725, 0.7666, 0.2287, 0.2939, 0.2287, 0.2939, 0.187, 0.7666, 0.187, 0.2915, 0.2481, 0.7662, 0.2481, 0.7662, 0.2899, 0.2915, 0.2899, 0.5445, 0.3672, 0.5445, 0.9391, 0.5048, 0.9788, 0.5048, 0.3276, 0.05565, 0.9372, 0.05565, 0.3653, 0.01597, 0.3256, 0.01597, 0.9769, 0.05565, 0.3653, 0.456, 0.3653, 0.4956, 0.3256, 0.01597, 0.3256, 0.456, 0.9372, 0.05565, 0.9372, 0.01597, 0.9769, 0.4956, 0.9769, 0.456, 0.3653, 0.456, 0.9372, 0.4956, 0.9769, 0.4956, 0.3256, 0.9448, 0.9391, 0.9448, 0.3672, 0.9845, 0.3276, 0.9845, 0.9788, 0.9448, 0.3672, 0.5445, 0.3672, 0.5048, 0.3276, 0.9845, 0.3276, 0.5445, 0.9391, 0.9448, 0.9391, 0.9845, 0.9788, 0.5048, 0.9788, 0.3345, 0.07909, 0.7213, 0.07909, 0.7213, 0.1199, 0.3345, 0.1199, 0.3485, 0.89, 0.3485, 0.4054, 0.3843, 0.4054, 0.3843, 0.89])
me_cube_001.materials.append(mat_border)
me_cube_001.use_remesh_fix_poles = True
me_cube_001.use_remesh_preserve_attributes = False
me_cube_001.use_mirror_vertex_groups = False
me_cube_001.update()

# ---- objects
ob_skybox = bpy.data.objects.new('skybox', me_sphere)
ob_occ_obj = bpy.data.objects.new('occ_obj', me_cube_000)
ob_skybox_001 = bpy.data.objects.new('skybox.001', me_sphere_001)
ob_skybox_002 = bpy.data.objects.new('skybox.002', me_sphere_002)
ob_skybox_003 = bpy.data.objects.new('skybox.003', me_sphere_003)
ob_skybox_004 = bpy.data.objects.new('skybox.004', me_sphere_004)
ob_skybox_005 = bpy.data.objects.new('skybox.005', me_sphere_005)
ob_skybox_006 = bpy.data.objects.new('skybox.006', me_sphere_006)
ob_skybox_007 = bpy.data.objects.new('skybox.007', me_sphere_007)
ob_camera = bpy.data.objects.new('Camera', cam_camera)
ob_point = bpy.data.objects.new('Point', light_point)
ob_portal = bpy.data.objects.new('portal', me_cube_001)

# ---- transforms, parenting, visibility, modifiers, constraints
ob_skybox.location = (0.0, 0.0, 1.477)
ob_skybox.lineart.crease_threshold = 0.0
_m = ob_skybox.modifiers.new('Auto Smooth', 'NODES')
_m.node_group = ng_auto_smooth
_gi = [s.identifier for s in ng_auto_smooth.interface.items_tree if s.item_type == 'SOCKET' and s.in_out == 'INPUT']
_m[_gi[1]] = 0.5236  # Angle
ob_occ_obj.location = (-5.96e-08, 0.0, 0.0003473)
ob_occ_obj.lineart.crease_threshold = 0.0
_m = ob_occ_obj.modifiers.new('Bevel', 'BEVEL')
_m.width = 0.003
_m.width_pct = 0.003
_m.segments = 3
_m.use_clamp_overlap = False
ob_skybox_001.location = (0.0, 0.0, 1.477)
ob_skybox_001.lineart.crease_threshold = 0.0
_m = ob_skybox_001.modifiers.new('Auto Smooth', 'NODES')
_m.node_group = ng_auto_smooth
_gi = [s.identifier for s in ng_auto_smooth.interface.items_tree if s.item_type == 'SOCKET' and s.in_out == 'INPUT']
_m[_gi[1]] = 0.5236  # Angle
ob_skybox_002.location = (0.0, 0.0, 1.477)
ob_skybox_002.lineart.crease_threshold = 0.0
_m = ob_skybox_002.modifiers.new('Auto Smooth', 'NODES')
_m.node_group = ng_auto_smooth
_gi = [s.identifier for s in ng_auto_smooth.interface.items_tree if s.item_type == 'SOCKET' and s.in_out == 'INPUT']
_m[_gi[1]] = 0.5236  # Angle
ob_skybox_003.location = (0.0, 0.0, 1.477)
ob_skybox_003.lineart.crease_threshold = 0.0
_m = ob_skybox_003.modifiers.new('Auto Smooth', 'NODES')
_m.node_group = ng_auto_smooth
_gi = [s.identifier for s in ng_auto_smooth.interface.items_tree if s.item_type == 'SOCKET' and s.in_out == 'INPUT']
_m[_gi[1]] = 0.5236  # Angle
ob_skybox_004.location = (0.0, 0.0, 1.477)
ob_skybox_004.lineart.crease_threshold = 0.0
_m = ob_skybox_004.modifiers.new('Auto Smooth', 'NODES')
_m.node_group = ng_auto_smooth
_gi = [s.identifier for s in ng_auto_smooth.interface.items_tree if s.item_type == 'SOCKET' and s.in_out == 'INPUT']
_m[_gi[1]] = 0.5236  # Angle
ob_skybox_005.location = (0.0, 0.0, 1.477)
ob_skybox_005.lineart.crease_threshold = 0.0
_m = ob_skybox_005.modifiers.new('Auto Smooth', 'NODES')
_m.node_group = ng_auto_smooth
_gi = [s.identifier for s in ng_auto_smooth.interface.items_tree if s.item_type == 'SOCKET' and s.in_out == 'INPUT']
_m[_gi[1]] = 0.5236  # Angle
ob_skybox_006.location = (0.0, 0.0, 1.477)
ob_skybox_006.lineart.crease_threshold = 0.0
_m = ob_skybox_006.modifiers.new('Auto Smooth', 'NODES')
_m.node_group = ng_auto_smooth
_gi = [s.identifier for s in ng_auto_smooth.interface.items_tree if s.item_type == 'SOCKET' and s.in_out == 'INPUT']
_m[_gi[1]] = 0.5236  # Angle
ob_skybox_007.location = (0.0, 0.0, 1.477)
ob_skybox_007.lineart.crease_threshold = 0.0
_m = ob_skybox_007.modifiers.new('Auto Smooth', 'NODES')
_m.node_group = ng_auto_smooth
_gi = [s.identifier for s in ng_auto_smooth.interface.items_tree if s.item_type == 'SOCKET' and s.in_out == 'INPUT']
_m[_gi[1]] = 0.5236  # Angle
ob_camera.location = (4.427, 6.176, 0.9122)
ob_camera.rotation_euler = (1.583, 0.0, -3.758)
ob_camera.lineart.crease_threshold = 0.0
ob_point.location = (-0.08966, -1.033, 1.215)
ob_point.lineart.crease_threshold = 0.0
ob_portal.location = (-5.96e-08, 0.0, 0.0003473)
ob_portal.lineart.crease_threshold = 0.0
_m = ob_portal.modifiers.new('Bevel', 'BEVEL')
_m.width = 0.003
_m.width_pct = 0.003
_m.segments = 3
_m.use_clamp_overlap = False

# ---- collection membership
col_collection.objects.link(ob_skybox)
col_collection.objects.link(ob_occ_obj)
col_collection.objects.link(ob_skybox_001)
col_collection.objects.link(ob_skybox_002)
col_collection.objects.link(ob_skybox_003)
col_collection.objects.link(ob_skybox_004)
col_collection.objects.link(ob_skybox_005)
col_collection.objects.link(ob_skybox_006)
col_collection.objects.link(ob_skybox_007)
col_collection_2.objects.link(ob_camera)
col_collection_2.objects.link(ob_point)
col_collection_2.objects.link(ob_portal)
def _layer_coll(name, lc=None):
    lc = lc or bpy.context.view_layer.layer_collection
    for c in lc.children:
        if c.name == name: return c
        r = _layer_coll(name, c)
        if r: return r
_layer_coll('Collection').exclude = True

# ---- scene / render settings (as saved in the file)
scene.camera = ob_camera
scene.frame_start = 1; scene.frame_end = 250; scene.frame_set(1)
scene.render.engine = 'BLENDER_EEVEE_NEXT'
scene.render.film_transparent = True
scene.cycles.use_denoising = False
scene.cycles.samples = 128
scene.cycles.sampling_pattern = 'TABULATED_SOBOL'
scene.cycles.use_adaptive_sampling = False
scene.cycles.use_light_tree = False
scene.view_settings.view_transform = 'Filmic'
bpy.context.view_layer.update()
